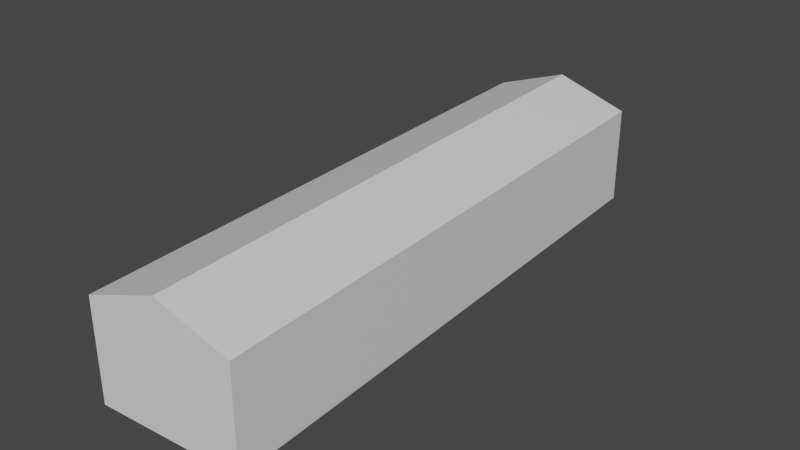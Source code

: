 # Source: 13.blend  (saved by Blender 3.1.7; exported with 4.5.12 LTS)
import bpy
from mathutils import Matrix  # noqa: F401  (used for matrix-valued properties, if any)

bpy.ops.wm.read_factory_settings(use_empty=True)
scene = bpy.context.scene
scene.name = 'Scene'

# ---- collections
col_collection = bpy.data.collections.new('Collection'); scene.collection.children.link(col_collection)

# ---- materials (node trees are filled in below, after node groups)
mat_material = bpy.data.materials.new('Material')
mat_material.alpha_threshold = 0.0
mat_material.use_transparent_shadow = False
mat_material.line_color = (0.0, 0.0, 0.0, 1.0)

# ---- material node trees
mat_material.use_nodes = True; mat_material.node_tree.nodes.clear()
_N = mat_material.node_tree.nodes; _L = mat_material.node_tree.links
n0 = _N.new('ShaderNodeOutputMaterial'); n0.name = 'Material Output'; n0.location = (300, 300)
n1 = _N.new('ShaderNodeBsdfPrincipled'); n1.name = 'Principled BSDF'; n1.location = (10, 300)
n1.distribution = 'GGX'
n1.subsurface_method = 'RANDOM_WALK_SKIN'
n1.inputs[2].default_value = 0.4
n1.inputs[3].default_value = 1.45
n1.inputs[27].default_value = (0.0, 0.0, 0.0, 1.0)
n1.inputs[28].default_value = 1.0
_L.new(n1.outputs[0], n0.inputs[0])
n0.is_active_output = True

# ---- world
world_world = bpy.data.worlds.new('World'); scene.world = world_world
world_world.use_nodes = True; world_world.node_tree.nodes.clear()
_N = world_world.node_tree.nodes; _L = world_world.node_tree.links
n0 = _N.new('ShaderNodeOutputWorld'); n0.name = 'World Output'; n0.location = (300, 300)
n1 = _N.new('ShaderNodeBackground'); n1.name = 'Background'; n1.location = (10, 300)
n1.inputs[0].default_value = (0.05088, 0.05088, 0.05088, 1.0)
_L.new(n1.outputs[0], n0.inputs[0])
n0.is_active_output = True
world_world.color = (0.05088, 0.05088, 0.05088)
world_world.use_sun_shadow = False
world_world.sun_shadow_jitter_overblur = 0.0

# ---- meshes
me_cube_004 = bpy.data.meshes.new('Cube.004')
me_cube_004.from_pydata([(-0.7373, -0.4749, -0.001256), (-0.7421, -0.2957, -0.001271), (-0.7553, -0.1199, -0.001286), (-0.7435, 0.2304, -0.001317), (-0.7389, 0.0543, -0.001301), (-0.7569, 0.5788, -0.001347), (-0.7373, -0.4763, 0.1291), (-0.7488, 0.4048, -0.001332), (-0.7421, -0.2971, 0.1291), (-0.7373, -0.6198, -0.01096), (-0.7553, -0.1213, 0.1291), (-0.7373, -0.4804, 0.2545), (-0.7421, -0.4406, -0.01097), (-0.9555, 0.6209, -1.0), (-0.7421, -0.3012, 0.2545), (-0.7373, -0.4749, -0.01096), (-0.7373, -0.4871, 0.37), (-0.7389, 0.05291, 0.1291), (-0.9555, 0.6209, 0.9998), (-0.7553, -0.2648, -0.01099), (-0.7421, -0.2957, -0.01097), (-0.7373, -0.4961, 0.4713), (-0.7435, 0.229, 0.1291), (-0.7373, -0.5071, 0.5544), (-0.7421, -0.3079, 0.37), (-0.7553, -0.1254, 0.2545), (-0.7389, -0.09059, -0.011), (-0.7373, -0.5196, 0.6162), (-0.7553, -0.1199, -0.01099), (-0.7373, -0.5332, 0.6542), (-0.7421, -0.3169, 0.4713), (-0.7389, 0.04879, 0.2544), (-0.7373, -0.5474, 0.667), (-0.7421, -0.3279, 0.5544), (-0.7553, -0.1321, 0.37), (-0.7373, -0.5615, 0.6542), (-0.7488, 0.4034, 0.129), (-0.7373, -0.5751, 0.6162), (-0.7421, -0.3404, 0.6162), (-0.7435, 0.08552, -0.01102), (-0.7373, -0.5876, 0.5544), (-0.7421, -0.354, 0.6542), (-0.7373, -0.5986, 0.4713), (-0.7553, -0.1411, 0.4713), (-0.7389, 0.0543, -0.011), (-0.7373, -0.6076, 0.37), (-0.7435, 0.2249, 0.2544), (-0.7421, -0.3681, 0.667), (-0.7553, -0.1521, 0.5544), (-0.7373, -0.6143, 0.2545), (-0.7421, -0.3823, 0.6542), (-0.7389, 0.04209, 0.37), (-0.7373, -0.6184, 0.1291), (-0.7569, 0.5774, 0.129), (-0.7373, -0.6198, -0.001256), (-0.7553, -0.1646, 0.6161), (-0.7421, -0.3958, 0.6162), (-0.7373, -0.6184, -0.1316), (1.044, 0.6209, -1.0), (-0.7421, -0.4084, 0.5544), (-0.7488, 0.2599, -0.01103), (-0.7373, -0.6143, -0.257), (-0.7553, -0.1782, 0.6542), (-0.7373, -0.6076, -0.3725), (-0.7421, -0.4193, 0.4713), (-0.7389, 0.03308, 0.4713), (-0.7435, 0.2304, -0.01102), (-0.7373, -0.5986, -0.4738), (-0.7421, -0.4284, 0.37), (-0.7373, -0.5876, -0.5569), (-0.7553, -0.1923, 0.667), (1.044, 0.6209, 0.9998), (-0.7373, -0.5751, -0.6187), (-0.7435, 0.2182, 0.37), (-0.7421, -0.435, 0.2545), (-0.7373, -0.5615, -0.6567), (-0.7553, -0.2065, 0.6542), (-0.7421, -0.4392, 0.1291), (-0.7373, -0.5474, -0.6696), (-0.7389, 0.02211, 0.5544), (-0.7488, 0.3993, 0.2544), (-0.7373, -0.5332, -0.6567), (-0.7421, -0.4406, -0.001271), (-0.7553, -0.2201, 0.6161), (-0.7373, -0.5196, -0.6187), (-0.7421, -0.4392, -0.1317), (-0.7389, 0.00958, 0.6161), (-0.7569, 0.4339, -0.01105), (-0.7373, -0.5071, -0.5569), (-0.7553, -0.2326, 0.5544), (-0.7421, -0.435, -0.257), (-0.7373, -0.4961, -0.4738), (-0.7389, -0.00401, 0.6542), (-0.7373, -0.4871, -0.3725), (-0.7435, 0.2092, 0.4712), (-0.7421, -0.4284, -0.3726), (-0.7373, -0.4804, -0.257), (-0.7553, -0.2436, 0.4713), (-0.7421, -0.4193, -0.4738), (-0.7488, 0.4048, -0.01103), (-0.7373, -0.4763, -0.1316), (-0.7553, -0.2526, 0.37), (-0.7389, -0.01814, 0.667), (-0.7421, -0.4084, -0.5569), (-0.9555, -0.3791, 0.9998), (-0.7553, -0.2593, 0.2545), (-0.7421, -0.3958, -0.6187), (-0.7373, -0.6184, -0.01096), (-0.7435, 0.1982, 0.5544), (-0.7373, -0.6154, -0.01096), (-0.7373, -0.6197, -0.01096), (-0.7421, -0.3823, -0.6567), (-0.7373, -0.475, -0.01096), (-0.7389, -0.03228, 0.6542), (-0.7373, -0.6197, -0.01179), (-0.7569, 0.5733, 0.2544), (-0.7421, -0.3681, -0.6696), (-0.7373, -0.5326, -0.6548), (-0.7553, -0.2634, 0.1291), (-0.7488, 0.3926, 0.37), (-0.7421, -0.354, -0.6567), (-0.7373, -0.6146, -0.04968), (-0.7373, -0.595, -0.1939), (-0.7389, -0.04587, 0.6161), (-0.7553, -0.2648, -0.001286), (-0.7373, -0.5456, -0.5587), (-0.7435, 0.1857, 0.6161), (-0.7373, -0.6184, -0.02123), (-0.7373, -0.5326, -0.6544), (-0.7421, -0.3404, -0.6187), (1.044, -0.3791, -1.0), (-0.7373, -0.5381, -0.6138), (-0.7421, -0.3279, -0.5569), (-0.7553, -0.2634, -0.1317), (1.044, -0.3791, 0.9998), (-0.7421, -0.3169, -0.4738), (-0.7389, -0.05839, 0.5544), (-0.7553, -0.2593, -0.257), (-0.7421, -0.3079, -0.3726), (-0.7435, 0.1721, 0.6541), (-0.7389, -0.06937, 0.4713), (-0.7421, -0.3012, -0.257), (-0.7553, -0.2526, -0.3726), (-0.7421, -0.2971, -0.1317), (-0.7488, 0.3835, 0.4712), (-0.7553, -0.2436, -0.4738), (-0.7389, -0.07838, 0.37), (-0.7569, 0.5788, -0.01105), (-0.7553, -0.2326, -0.557), (-0.7435, 0.158, 0.667), (-0.7553, -0.2201, -0.6187), (-0.7421, -0.4392, -0.01097), (-0.7389, -0.08507, 0.2544), (-0.7421, -0.4362, -0.01097), (-0.7488, 0.3726, 0.5543), (-0.7421, -0.4405, -0.01097), (-0.7421, -0.2958, -0.01097), (-0.7553, -0.2065, -0.6567), (-0.7421, -0.4405, -0.0118), (-0.7435, 0.1438, 0.6541), (-0.7421, -0.3533, -0.6549), (-0.7553, -0.1923, -0.6696), (-0.7389, -0.0892, 0.1291), (-0.7569, 0.5666, 0.3699), (-0.7421, -0.4353, -0.0497), (-0.7389, -0.09059, -0.001302), (-0.7421, -0.4158, -0.1939), (-0.7553, -0.1782, -0.6567), (-0.7421, -0.3663, -0.5587), (-0.7488, 0.36, 0.6161), (-0.7421, -0.4392, -0.02124), (-0.7553, -0.1646, -0.6187), (-0.7421, -0.3534, -0.6544), (-0.7435, 0.1302, 0.6161), (-0.7421, -0.3589, -0.6138), (-0.7389, -0.0892, -0.1317), (-0.7553, -0.1521, -0.557), (-0.7435, 0.1177, 0.5544), (-0.7389, -0.08507, -0.257), (-0.7553, -0.1411, -0.4738), (-0.7553, -0.1321, -0.3726), (-0.7488, 0.3465, 0.6541), (-0.7389, -0.07838, -0.3726), (-0.7553, -0.1254, -0.257), (-0.7435, 0.1067, 0.4712), (-0.9555, -0.6291, 0.9998), (-0.7553, -0.1213, -0.1317), (-0.7569, 0.5576, 0.4712), (-0.7389, -0.06937, -0.4739), (-0.7488, 0.3323, 0.667), (-0.7389, -0.05839, -0.557), (-0.7435, 0.09773, 0.37), (1.044, -0.6291, -1.0), (-0.7553, -0.2634, -0.01099), (-0.9555, -0.6291, -1.0), (-0.7553, -0.2604, -0.01099), (-0.7389, -0.04587, -0.6187), (-0.7435, 0.09103, 0.2544), (-0.7553, -0.2647, -0.01099), (-0.7553, -0.12, -0.01099), (-0.7389, -0.03228, -0.6568), (-0.7553, -0.2647, -0.01182), (-0.7488, 0.3182, 0.6541), (-0.7569, 0.5466, 0.5543), (-0.7553, -0.1775, -0.6549), (-0.7389, -0.01814, -0.6696), (-0.7435, 0.08691, 0.1291), (1.044, -0.6291, 0.9998), (-0.7553, -0.2595, -0.04971), (-0.7553, -0.24, -0.1939), (-0.7389, -0.00401, -0.6568), (-0.7553, -0.1906, -0.5587), (-0.7435, 0.08552, -0.001317), (-0.7553, -0.2634, -0.02126), (-0.7488, 0.3046, 0.6161), (-0.7553, -0.1776, -0.6544), (-0.7389, 0.00958, -0.6187), (-0.7553, -0.1831, -0.6139), (-0.7569, 0.5341, 0.6161), (-0.7389, 0.02211, -0.557), (-0.7435, 0.08691, -0.1317), (-0.7488, 0.2921, 0.5543), (-0.7389, 0.03308, -0.4739), (-0.7435, 0.09103, -0.2571), (-0.7389, 0.04209, -0.3726), (-0.7569, 0.5205, 0.6541), (-0.7389, 0.04879, -0.257), (-0.7435, 0.09773, -0.3726), (-0.7488, 0.2811, 0.4712), (-0.7389, 0.05291, -0.1317), (-0.7435, 0.1067, -0.4739), (-0.7488, 0.2721, 0.37), (-0.7435, 0.1177, -0.557), (-0.7569, 0.5064, 0.667), (-0.7389, -0.0892, -0.011), (-0.7435, 0.1302, -0.6187), (-0.7389, -0.08618, -0.011), (-0.7488, 0.2654, 0.2544), (-0.7389, -0.09049, -0.011), (-0.7389, 0.0542, -0.011), (-0.7389, -0.09048, -0.01183), (-0.7435, 0.1438, -0.6568), (-0.7569, 0.4923, 0.6541), (-0.7389, -0.00334, -0.6549), (-0.7488, 0.2613, 0.129), (-0.7435, 0.158, -0.6696), (-0.7389, -0.08534, -0.04973), (-0.7389, -0.0658, -0.1939), (-0.7488, 0.2599, -0.001332), (-0.7389, -0.01637, -0.5587), (-0.7435, 0.1721, -0.6568), (-0.7569, 0.4787, 0.6161), (-0.7389, -0.0892, -0.02127), (-0.7389, -0.003402, -0.6544), (-0.7435, 0.1857, -0.6187), (-0.7389, -0.008899, -0.6139), (-0.7488, 0.2613, -0.1317), (-0.7435, 0.1982, -0.557), (-0.7488, 0.2654, -0.2571), (-0.7435, 0.2092, -0.4739), (-0.7569, 0.4661, 0.5543), (-0.7435, 0.2182, -0.3726), (-0.7488, 0.2721, -0.3726), (-0.7435, 0.2249, -0.2571), (0.04447, 0.6209, -1.0), (-0.7569, 0.4552, 0.4712), (-0.7435, 0.229, -0.1317), (-0.7488, 0.2811, -0.4739), (0.04447, 0.6209, 1.5), (-0.7569, 0.4461, 0.3699), (-0.7488, 0.2921, -0.557), (-0.7435, 0.08691, -0.01102), (-0.7488, 0.3046, -0.6188), (-0.7435, 0.08993, -0.01102), (0.04447, -0.3791, 1.5), (-0.7569, 0.4395, 0.2544), (-0.7435, 0.08562, -0.01102), (-0.7435, 0.2303, -0.01102), (-0.7488, 0.3182, -0.6568), (-0.7435, 0.08563, -0.01185), (0.04447, -0.3791, -1.0), (-0.7488, 0.3323, -0.6696), (-0.7435, 0.1728, -0.6549), (-0.7569, 0.4353, 0.129), (-0.7435, 0.09077, -0.04974), (-0.7488, 0.3465, -0.6568), (-0.7435, 0.1103, -0.194), (-0.7435, 0.1597, -0.5587), (-0.7569, 0.4339, -0.001347), (-0.7435, 0.08691, -0.02129), (0.04447, -0.6291, -1.0), (0.04447, -0.6291, 1.5), (-0.7435, 0.1727, -0.6545), (-0.7488, 0.36, -0.6188), (-0.7435, 0.1672, -0.6139), (-0.7488, 0.3726, -0.557), (-0.7569, 0.4353, -0.1317), (-0.7488, 0.3835, -0.4739), (-0.7569, 0.4395, -0.2571), (-0.7488, 0.3926, -0.3726), (-0.7488, 0.3993, -0.2571), (-0.7569, 0.4461, -0.3726), (-0.7488, 0.4034, -0.1317), (-0.7569, 0.4552, -0.4739), (-0.7569, 0.4661, -0.557), (-0.7488, 0.2613, -0.01103), (-0.7569, 0.4787, -0.6188), (-0.7488, 0.2643, -0.01103), (-0.7488, 0.26, -0.01103), (-0.7569, 0.4923, -0.6568), (-0.7488, 0.4047, -0.01103), (-0.7488, 0.26, -0.01186), (-0.7569, 0.5064, -0.6696), (-0.7569, 0.5205, -0.6568), (-0.7488, 0.3471, -0.6549), (-0.7569, 0.5341, -0.6188), (-0.7569, 0.5466, -0.557), (-0.7488, 0.2651, -0.04976), (-0.7569, 0.5576, -0.4739), (-0.7488, 0.2847, -0.194), (-0.7569, 0.5666, -0.3726), (-0.7569, 0.5733, -0.2571), (-0.7488, 0.3341, -0.5588), (-0.7569, 0.5774, -0.1317), (-0.7488, 0.2613, -0.0213), (-0.7488, 0.3471, -0.6545), (-0.7569, 0.4353, -0.01105), (-0.7569, 0.4384, -0.01105), (-0.7488, 0.3416, -0.6139), (-0.7569, 0.434, -0.01105), (-0.7569, 0.5787, -0.01105), (-0.7569, 0.4341, -0.01188), (-0.7569, 0.5212, -0.6549), (-0.7569, 0.4392, -0.04977), (-0.7569, 0.4587, -0.194), (-0.7569, 0.5082, -0.5588), (-0.7569, 0.4353, -0.02132), (-0.7569, 0.5211, -0.6545), (-0.7569, 0.5156, -0.6139), (-0.9555, 0.4339, -1.0), (-0.9555, 0.4339, -0.01105), (-0.9555, 0.4339, -0.001347), (-0.9555, 0.434, -0.01105), (-0.9555, 0.4353, 0.129), (-0.9555, 0.4395, 0.2544), (-0.9555, 0.4461, 0.3699), (-0.9555, 0.4552, 0.4712), (-0.9555, 0.4661, 0.5543), (-0.9555, 0.4787, 0.6161), (-0.9555, 0.4923, 0.6541), (-0.9555, 0.5787, -0.01105), (-0.9555, 0.5788, -0.001347), (-0.9555, 0.5788, -1.0), (-0.9555, 0.5788, -0.01105), (-0.9555, 0.5774, 0.129), (-0.9555, 0.5733, 0.2544), (-0.9555, 0.5666, 0.3699), (-0.9555, 0.5576, 0.4712), (-0.9555, 0.5466, 0.5543), (-0.9555, 0.5341, 0.6161), (-0.9555, 0.5205, 0.6541), (-0.9555, 0.5064, 0.667), (-0.7569, 0.4339, -1.0), (-0.7569, 0.5788, -1.0), (-0.9555, 0.2599, -1.0), (-0.9555, 0.4048, -1.0), (-0.9555, 0.2721, 0.37), (-0.9555, 0.2811, 0.4712), (-0.9555, 0.2921, 0.5543), (-0.9555, 0.3046, 0.6161), (-0.9555, 0.3465, 0.6541), (-0.9555, 0.3323, 0.667), (-0.9555, 0.3726, 0.5543), (-0.9555, 0.36, 0.6161), (-0.9555, 0.3182, 0.6541), (-0.9555, 0.4048, -0.01103), (-0.9555, 0.4048, -0.001332), (-0.9555, 0.4047, -0.01103), (-0.9555, 0.4034, 0.129), (-0.9555, 0.2599, -0.01103), (-0.9555, 0.26, -0.01103), (-0.9555, 0.2599, -0.001332), (-0.9555, 0.3993, 0.2544), (-0.9555, 0.2613, 0.129), (-0.9555, 0.3926, 0.37), (-0.9555, 0.2654, 0.2544), (-0.9555, 0.3835, 0.4712), (-0.7488, 0.2599, -1.0), (-0.7488, 0.4048, -1.0), (-0.9555, 0.08552, -1.0), (-0.9555, 0.2304, -1.0), (-0.9555, 0.08552, -0.01102), (-0.9555, 0.08552, -0.001317), (-0.9555, 0.08562, -0.01102), (-0.9555, 0.08691, 0.1291), (-0.9555, 0.09103, 0.2544), (-0.9555, 0.2304, -0.01102), (-0.9555, 0.2304, -0.001317), (-0.9555, 0.2303, -0.01102), (-0.9555, 0.229, 0.1291), (-0.9555, 0.09773, 0.37), (-0.9555, 0.2249, 0.2544), (-0.9555, 0.1067, 0.4712), (-0.9555, 0.2182, 0.37), (-0.9555, 0.1177, 0.5544), (-0.9555, 0.2092, 0.4712), (-0.9555, 0.1302, 0.6161), (-0.9555, 0.1982, 0.5544), (-0.9555, 0.1857, 0.6161), (-0.9555, 0.1438, 0.6541), (-0.9555, 0.158, 0.667), (-0.9555, 0.1721, 0.6541), (-0.7435, 0.08552, -1.0), (-0.7435, 0.2304, -1.0), (-0.9555, -0.09059, -1.0), (-0.9555, 0.0543, -1.0), (-0.9555, -0.09059, -0.011), (-0.9555, -0.09059, -0.001302), (-0.9555, -0.09049, -0.011), (-0.9555, -0.0892, 0.1291), (-0.9555, -0.08507, 0.2544), (-0.9555, 0.0543, -0.011), (-0.9555, 0.0543, -0.001301), (-0.9555, 0.0542, -0.011), (-0.9555, -0.07838, 0.37), (-0.9555, 0.05291, 0.1291), (-0.9555, -0.06937, 0.4713), (-0.9555, 0.04879, 0.2544), (-0.9555, -0.05839, 0.5544), (-0.9555, 0.04209, 0.37), (-0.9555, -0.04587, 0.6161), (-0.9555, 0.03308, 0.4713), (-0.9555, 0.02211, 0.5544), (-0.9555, -0.03228, 0.6542), (-0.9555, -0.01814, 0.667), (-0.9555, 0.00958, 0.6161), (-0.9555, -0.00401, 0.6542), (-0.7389, -0.09059, -1.0), (-0.7389, 0.0543, -1.0), (-0.9555, -0.2648, -1.0), (-0.9555, -0.1199, -1.0), (-0.9555, -0.2648, -0.01099), (-0.9555, -0.2648, -0.001286), (-0.9555, -0.2647, -0.01099), (-0.9555, -0.2634, 0.1291), (-0.9555, -0.2593, 0.2545), (-0.9555, -0.2526, 0.37), (-0.9555, -0.2436, 0.4713), (-0.9555, -0.12, -0.01099), (-0.9555, -0.1199, -0.01099), (-0.9555, -0.1199, -0.001286), (-0.9555, -0.2326, 0.5544), (-0.9555, -0.1213, 0.1291), (-0.9555, -0.1254, 0.2545), (-0.9555, -0.1321, 0.37), (-0.9555, -0.2201, 0.6161), (-0.9555, -0.1411, 0.4713), (-0.9555, -0.2065, 0.6542), (-0.9555, -0.1782, 0.6542), (-0.9555, -0.1923, 0.667), (-0.9555, -0.1521, 0.5544), (-0.9555, -0.1646, 0.6161), (-0.7553, -0.2648, -1.0), (-0.7553, -0.1199, -1.0), (-0.9555, -0.2957, -1.0), (-0.9555, -0.354, 0.6542), (-0.9555, -0.3791, 0.6571), (-0.9555, -0.3681, 0.667), (-0.9555, -0.3079, 0.37), (-0.9555, -0.3404, 0.6162), (-0.9555, -0.2957, -0.01097), (-0.9555, -0.2957, -0.001271), (-0.9555, -0.2958, -0.01097), (-0.9555, -0.2971, 0.1291), (-0.9555, -0.3012, 0.2545), (-0.9555, -0.3279, 0.5544), (-0.9555, -0.3169, 0.4713), (-0.9555, -0.4406, -1.0), (-0.9555, -0.4406, -0.01097), (-0.9555, -0.4406, -0.001271), (-0.9555, -0.4405, -0.01097), (-0.9555, -0.4392, 0.1291), (-0.9555, -0.435, 0.2545), (-0.9555, -0.4084, 0.5544), (-0.9555, -0.3823, 0.6542), (-0.9555, -0.3958, 0.6162), (-0.9555, -0.4284, 0.37), (-0.9555, -0.4193, 0.4713), (-0.7421, -0.3791, -1.0), (-0.7421, -0.4406, -1.0), (-0.7421, -0.2957, -1.0), (-0.9555, -0.6198, -1.0), (-0.9555, -0.4749, -1.0), (-0.9555, -0.6198, -0.01096), (-0.9555, -0.6197, -0.01096), (-0.9555, -0.6198, -0.001256), (-0.9555, -0.6184, 0.1291), (-0.9555, -0.6143, 0.2545), (-0.9555, -0.6076, 0.37), (-0.9555, -0.5986, 0.4713), (-0.9555, -0.5876, 0.5544), (-0.9555, -0.5751, 0.6162), (-0.9555, -0.5196, 0.6162), (-0.9555, -0.5615, 0.6542), (-0.9555, -0.5332, 0.6542), (-0.9555, -0.5474, 0.667), (-0.9555, -0.4804, 0.2545), (-0.9555, -0.4871, 0.37), (-0.9555, -0.4961, 0.4713), (-0.9555, -0.5071, 0.5544), (-0.9555, -0.4749, -0.01096), (-0.9555, -0.475, -0.01096), (-0.9555, -0.4749, -0.001256), (-0.9555, -0.4763, 0.1291), (-0.7373, -0.6198, -1.0), (-0.7373, -0.4749, -1.0)], [], [(380, 379, 364, 390, 396, 398, 397, 399, 401, 403, 405, 407, 408, 411, 410, 409, 406, 404, 402, 400, 395, 394, 392, 393, 391, 389, 415, 421, 423, 422, 425, 427, 429, 431, 432, 435, 436, 434, 433, 430, 428, 426, 424, 420, 419, 417, 418, 416, 414, 440, 449, 448, 450, 452, 453, 454, 456, 460, 461, 458, 459, 457, 455, 451, 447, 446, 445, 444, 442, 443, 441, 439, 464, 470, 472, 471, 473, 474, 468, 476, 475, 469, 465, 467, 466, 104, 18, 13, 352, 353, 350, 351, 354, 355, 356, 357, 358, 359, 360, 361, 349, 348, 347, 346, 345, 344, 343, 341, 342, 340, 339, 365, 375, 377, 376, 378, 382, 384, 386, 372, 373, 370, 371, 374, 369, 368, 367, 366, 385, 383, 381), (264, 268, 71, 58), (268, 18, 104, 274), (264, 58, 130, 280), (58, 71, 134, 130), (479, 480, 478, 477, 492, 510, 511, 512, 513, 506, 507, 508, 509, 502, 504, 505, 503, 501, 500, 499, 498, 497, 496, 495, 494, 493, 491, 194, 185, 104, 466, 484, 485, 483, 487, 486, 482, 481), (130, 134, 207, 192), (280, 130, 192, 290), (274, 104, 185, 291), (134, 274, 291, 207), (515, 492, 477, 489, 488, 280, 290, 194, 491, 514), (413, 390, 364, 387, 388, 365, 339, 362, 363, 352, 13, 264, 280, 488, 490, 464, 439, 462, 463, 440, 414, 437, 438, 415, 389, 412), (71, 268, 274, 134), (13, 18, 268, 264), (363, 147, 353, 352), (342, 329, 87, 340), (353, 147, 330, 350), (340, 87, 362, 339), (147, 363, 362, 87, 329, 331, 296, 298, 301, 303, 304, 306, 309, 312, 313, 332, 315, 316, 318, 320, 321, 323, 330), (331, 329, 326, 336), (336, 326, 327, 333, 334, 301, 298, 296, 331), (332, 313, 337), (306, 304, 303, 301, 334, 333, 327, 330, 323, 321, 320, 318, 316, 315, 332, 337, 313, 338, 335, 309), (313, 312, 309, 335, 338), (5, 53, 354, 351), (53, 115, 355, 354), (115, 163, 356, 355), (163, 187, 357, 356), (187, 203, 358, 357), (358, 203, 218, 359), (359, 218, 225, 360), (360, 225, 233, 361), (361, 233, 242, 349), (349, 242, 251, 348), (348, 251, 260, 347), (347, 260, 265, 346), (346, 265, 269, 345), (345, 269, 275, 344), (344, 275, 283, 343), (343, 283, 288, 341), (341, 288, 329, 342), (330, 5, 351, 350), (288, 283, 275, 269, 265, 260, 251, 242, 233, 225, 218, 203, 187, 163, 115, 53, 5, 330, 327, 326, 329), (388, 99, 375, 365), (380, 308, 60, 379), (375, 99, 310, 377), (379, 60, 387, 364), (99, 388, 387, 60, 308, 311, 256, 258, 262, 267, 270, 272, 278, 281, 285, 314, 293, 295, 297, 299, 300, 302, 310), (311, 308, 305, 324), (324, 305, 307, 317, 319, 262, 258, 256, 311), (314, 285, 325), (272, 270, 267, 262, 319, 317, 307, 310, 302, 300, 299, 297, 295, 293, 314, 325, 285, 328, 322, 278), (328, 285, 281, 278, 322), (7, 36, 378, 376), (36, 80, 382, 378), (80, 119, 384, 382), (119, 144, 386, 384), (144, 154, 372, 386), (372, 154, 169, 373), (373, 169, 181, 370), (370, 181, 189, 371), (371, 189, 202, 374), (374, 202, 214, 369), (369, 214, 221, 368), (368, 221, 228, 367), (367, 228, 231, 366), (366, 231, 237, 385), (237, 244, 383, 385), (383, 244, 248, 381), (381, 248, 308, 380), (310, 7, 376, 377), (248, 244, 237, 231, 228, 221, 214, 202, 189, 181, 169, 154, 144, 119, 80, 36, 7, 310, 307, 305, 308), (413, 66, 396, 390), (393, 276, 39, 391), (396, 66, 277, 398), (391, 39, 412, 389), (66, 413, 412, 39, 276, 279, 220, 223, 227, 230, 232, 235, 241, 245, 250, 282, 254, 257, 259, 261, 263, 266, 277), (279, 276, 271, 289), (289, 271, 273, 284, 286, 227, 223, 220, 279), (282, 250, 292), (235, 232, 230, 227, 286, 284, 273, 277, 266, 263, 261, 259, 257, 254, 282, 292, 250, 294, 287, 241), (250, 245, 241, 287, 294), (3, 22, 399, 397), (22, 46, 401, 399), (46, 73, 403, 401), (73, 94, 405, 403), (94, 108, 407, 405), (407, 108, 126, 408), (126, 139, 411, 408), (411, 139, 149, 410), (410, 149, 159, 409), (409, 159, 173, 406), (406, 173, 177, 404), (404, 177, 184, 402), (402, 184, 191, 400), (400, 191, 197, 395), (395, 197, 206, 394), (394, 206, 212, 392), (392, 212, 276, 393), (277, 3, 397, 398), (212, 206, 197, 191, 184, 177, 173, 159, 149, 139, 126, 108, 94, 73, 46, 22, 3, 277, 273, 271, 276), (438, 44, 421, 415), (418, 238, 26, 416), (421, 44, 239, 423), (416, 26, 437, 414), (44, 438, 437, 26, 238, 240, 175, 178, 182, 188, 190, 196, 200, 205, 210, 243, 216, 219, 222, 224, 226, 229, 239), (240, 238, 234, 252), (252, 234, 236, 246, 247, 182, 178, 175, 240), (243, 210, 253), (196, 190, 188, 182, 247, 246, 236, 239, 229, 226, 224, 222, 219, 216, 243, 253, 210, 255, 249, 200), (255, 210, 205, 200, 249), (4, 17, 425, 422), (17, 31, 427, 425), (31, 51, 429, 427), (51, 65, 431, 429), (65, 79, 432, 431), (79, 86, 435, 432), (435, 86, 92, 436), (436, 92, 102, 434), (434, 102, 113, 433), (433, 113, 123, 430), (430, 123, 136, 428), (428, 136, 140, 426), (426, 140, 146, 424), (146, 152, 420, 424), (420, 152, 162, 419), (419, 162, 165, 417), (417, 165, 238, 418), (239, 4, 422, 423), (165, 162, 152, 146, 140, 136, 123, 113, 102, 92, 86, 79, 65, 51, 31, 17, 4, 239, 236, 234, 238), (463, 28, 449, 440), (443, 198, 19, 441), (449, 28, 199, 448), (441, 19, 462, 439), (28, 463, 462, 19, 198, 201, 133, 137, 142, 145, 148, 150, 157, 161, 167, 204, 171, 176, 179, 180, 183, 186, 199), (201, 198, 193, 213), (213, 193, 195, 208, 209, 142, 137, 133, 201), (204, 167, 215), (150, 148, 145, 142, 209, 208, 195, 199, 186, 183, 180, 179, 176, 171, 204, 215, 167, 217, 211, 157), (167, 161, 157, 211, 217), (2, 10, 452, 450), (10, 25, 453, 452), (25, 34, 454, 453), (454, 34, 43, 456), (43, 48, 460, 456), (460, 48, 55, 461), (461, 55, 62, 458), (458, 62, 70, 459), (459, 70, 76, 457), (457, 76, 83, 455), (455, 83, 89, 451), (89, 97, 447, 451), (447, 97, 101, 446), (446, 101, 105, 445), (445, 105, 118, 444), (444, 118, 124, 442), (442, 124, 198, 443), (199, 2, 450, 448), (124, 118, 105, 101, 97, 89, 83, 76, 70, 62, 55, 48, 43, 34, 25, 10, 2, 199, 195, 193, 198), (490, 20, 470, 464), (480, 155, 12, 478), (470, 20, 156, 472), (478, 12, 489, 477), (20, 490, 488, 489, 12, 155, 158, 85, 90, 95, 98, 103, 106, 111, 116, 120, 160, 129, 132, 135, 138, 141, 143, 156), (158, 155, 151, 170), (170, 151, 153, 164, 166, 95, 90, 85, 158), (160, 120, 172), (106, 103, 98, 95, 166, 164, 153, 156, 143, 141, 138, 135, 132, 129, 160, 172, 120, 174, 168, 111), (174, 120, 116, 111, 168), (1, 8, 473, 471), (8, 14, 474, 473), (14, 24, 468, 474), (468, 24, 30, 476), (30, 33, 475, 476), (33, 38, 469, 475), (469, 38, 41, 465), (465, 41, 47, 467), (47, 50, 484, 466, 467), (484, 50, 56, 485), (485, 56, 59, 483), (483, 59, 64, 487), (487, 64, 68, 486), (486, 68, 74, 482), (482, 74, 77, 481), (481, 77, 82, 479), (479, 82, 155, 480), (156, 1, 471, 472), (82, 77, 74, 68, 64, 59, 56, 50, 47, 41, 38, 33, 30, 24, 14, 8, 1, 156, 153, 151, 155), (515, 15, 510, 492), (494, 110, 9, 493), (510, 15, 112, 511), (491, 493, 9, 514), (15, 515, 514, 9, 110, 114, 57, 61, 63, 67, 69, 72, 75, 78, 81, 117, 84, 88, 91, 93, 96, 100, 112), (114, 110, 107, 127), (127, 107, 109, 121, 122, 63, 61, 57, 114), (117, 81, 128), (72, 69, 67, 63, 122, 121, 109, 112, 100, 96, 93, 91, 88, 84, 117, 128, 81, 131, 125, 75), (81, 78, 75, 125, 131), (0, 6, 513, 512), (6, 11, 506, 513), (11, 16, 507, 506), (16, 21, 508, 507), (21, 23, 509, 508), (509, 23, 27, 502), (502, 27, 29, 504), (504, 29, 32, 505), (505, 32, 35, 503), (503, 35, 37, 501), (501, 37, 40, 500), (500, 40, 42, 499), (499, 42, 45, 498), (498, 45, 49, 497), (497, 49, 52, 496), (496, 52, 54, 495), (495, 54, 110, 494), (112, 0, 512, 511), (54, 52, 49, 45, 42, 40, 37, 35, 32, 29, 27, 23, 21, 16, 11, 6, 0, 112, 109, 107, 110), (194, 290, 192, 207, 291, 185)])
_uv = me_cube_004.uv_layers.new(name='UVMap')
_uv.uv.foreach_set('vector', [0.4986, 0.2049, 0.4986, 0.2049, 0.375, 0.2049, 0.375, 0.2012, 0.4986, 0.2012, 0.4986, 0.2012, 0.4999, 0.2012, 0.5162, 0.201, 0.5318, 0.2005, 0.5463, 0.1997, 0.5589, 0.1985, 0.5693, 0.1972, 0.577, 0.1956, 0.5818, 0.1939, 0.5834, 0.1921, 0.5818, 0.1904, 0.577, 0.1887, 0.5693, 0.1871, 0.5589, 0.1857, 0.5463, 0.1846, 0.5318, 0.1838, 0.5162, 0.1832, 0.4999, 0.1831, 0.4986, 0.1831, 0.4986, 0.1831, 0.375, 0.1831, 0.375, 0.1792, 0.4986, 0.1792, 0.4986, 0.1792, 0.4999, 0.1792, 0.5162, 0.179, 0.5318, 0.1785, 0.5463, 0.1776, 0.5589, 0.1765, 0.5693, 0.1751, 0.577, 0.1736, 0.5818, 0.1719, 0.5834, 0.1701, 0.5818, 0.1683, 0.577, 0.1667, 0.5693, 0.1651, 0.5589, 0.1637, 0.5463, 0.1626, 0.5318, 0.1617, 0.5162, 0.1612, 0.4999, 0.1611, 0.4986, 0.1611, 0.4986, 0.1611, 0.375, 0.1611, 0.375, 0.1574, 0.4986, 0.1574, 0.4986, 0.1574, 0.4999, 0.1574, 0.5162, 0.1572, 0.5318, 0.1567, 0.5463, 0.1559, 0.5589, 0.1547, 0.5693, 0.1534, 0.577, 0.1518, 0.5818, 0.1501, 0.5834, 0.1483, 0.5818, 0.1466, 0.577, 0.1449, 0.5693, 0.1433, 0.5589, 0.1419, 0.5463, 0.1408, 0.5318, 0.14, 0.5162, 0.1395, 0.4999, 0.1393, 0.4986, 0.1393, 0.4986, 0.1393, 0.375, 0.1393, 0.375, 0.1354, 0.4986, 0.1354, 0.4986, 0.1354, 0.4999, 0.1354, 0.5162, 0.1353, 0.5318, 0.1347, 0.5463, 0.1339, 0.5589, 0.1328, 0.5693, 0.1314, 0.577, 0.1298, 0.5818, 0.1281, 0.5834, 0.1264, 0.5822, 0.125, 0.625, 0.125, 0.625, 0.25, 0.375, 0.25, 0.375, 0.2447, 0.4986, 0.2447, 0.4986, 0.2447, 0.4999, 0.2447, 0.5161, 0.2446, 0.5318, 0.244, 0.5463, 0.2432, 0.5589, 0.2421, 0.5693, 0.2407, 0.577, 0.2391, 0.5818, 0.2374, 0.5834, 0.2357, 0.5818, 0.2339, 0.577, 0.2322, 0.5693, 0.2307, 0.5589, 0.2293, 0.5463, 0.2282, 0.5318, 0.2273, 0.5162, 0.2268, 0.4999, 0.2266, 0.4986, 0.2266, 0.4986, 0.2266, 0.375, 0.2266, 0.375, 0.223, 0.4986, 0.223, 0.4986, 0.223, 0.4999, 0.223, 0.5162, 0.2228, 0.5318, 0.2223, 0.5463, 0.2215, 0.5589, 0.2203, 0.5693, 0.219, 0.577, 0.2174, 0.5818, 0.2157, 0.5834, 0.2139, 0.5818, 0.2122, 0.577, 0.2105, 0.5693, 0.2089, 0.5589, 0.2075, 0.5463, 0.2064, 0.5318, 0.2056, 0.5162, 0.205, 0.4999, 0.2049, 0.375, 0.375, 0.625, 0.375, 0.625, 0.5, 0.375, 0.5, 0.75, 0.5, 0.875, 0.5, 0.875, 0.625, 0.75, 0.625, 0.25, 0.5, 0.375, 0.5, 0.375, 0.625, 0.25, 0.625, 0.375, 0.5, 0.625, 0.5, 0.625, 0.625, 0.375, 0.625, 0.4999, 0.1173, 0.4986, 0.1173, 0.4986, 0.1173, 0.375, 0.1173, 0.375, 0.113, 0.4987, 0.113, 0.4987, 0.113, 0.4999, 0.113, 0.5162, 0.1128, 0.5318, 0.1123, 0.5463, 0.1115, 0.5589, 0.1104, 0.5693, 0.109, 0.577, 0.1074, 0.5818, 0.1057, 0.5834, 0.104, 0.5818, 0.1022, 0.577, 0.1005, 0.5693, 0.09893, 0.5589, 0.09756, 0.5463, 0.09643, 0.5318, 0.0956, 0.5162, 0.09508, 0.4999, 0.09491, 0.4987, 0.09492, 0.4987, 0.09491, 0.375, 0.09491, 0.375, 0.09375, 0.625, 0.09375, 0.625, 0.125, 0.5822, 0.125, 0.5818, 0.1246, 0.577, 0.1229, 0.5693, 0.1213, 0.5589, 0.12, 0.5463, 0.1188, 0.5318, 0.118, 0.5162, 0.1175, 0.375, 0.625, 0.625, 0.625, 0.625, 0.6562, 0.375, 0.6562, 0.25, 0.625, 0.375, 0.625, 0.375, 0.6562, 0.25, 0.6562, 0.75, 0.625, 0.875, 0.625, 0.875, 0.6562, 0.75, 0.6562, 0.625, 0.625, 0.75, 0.625, 0.75, 0.6562, 0.625, 0.6562, 0.1523, 0.637, 0.125, 0.637, 0.125, 0.6327, 0.1517, 0.6327, 0.1517, 0.625, 0.25, 0.625, 0.25, 0.6562, 0.125, 0.6562, 0.125, 0.6551, 0.1523, 0.6551, 0.1515, 0.5488, 0.125, 0.5488, 0.125, 0.5451, 0.1508, 0.5451, 0.1508, 0.527, 0.125, 0.527, 0.125, 0.5234, 0.1498, 0.5234, 0.1498, 0.5053, 0.125, 0.5053, 0.125, 0.5, 0.25, 0.5, 0.25, 0.625, 0.1517, 0.625, 0.1517, 0.6146, 0.125, 0.6146, 0.125, 0.6107, 0.15, 0.6107, 0.15, 0.5926, 0.125, 0.5926, 0.125, 0.5889, 0.1521, 0.5889, 0.1521, 0.5708, 0.125, 0.5708, 0.125, 0.5669, 0.1515, 0.5669, 0.625, 0.5, 0.75, 0.5, 0.75, 0.625, 0.625, 0.625, 0.375, 0.25, 0.625, 0.25, 0.625, 0.375, 0.375, 0.375, 0.0, 0.0, 0.0, 0.0, 0.0, 0.0, 0.0, 0.0, 0.0, 0.0, 0.0, 0.0, 0.0, 0.0, 0.0, 0.0, 0.0, 0.0, 0.0, 0.0, 0.0, 0.0, 0.0, 0.0, 0.0, 0.0, 0.0, 0.0, 0.0, 0.0, 0.0, 0.0, 0.0, 0.0, 0.0, 0.0, 0.0, 0.0, 0.0, 0.0, 0.0, 0.0, 0.0, 0.0, 0.0, 0.0, 0.0, 0.0, 0.0, 0.0, 0.0, 0.0, 0.0, 0.0, 0.0, 0.0, 0.0, 0.0, 0.0, 0.0, 0.0, 0.0, 0.0, 0.0, 0.0, 0.0, 0.0, 0.0, 0.0, 0.0, 0.0, 0.0, 0.0, 0.0, 0.0, 0.0, 0.0, 0.0, 0.0, 0.0, 0.0, 0.0, 0.0, 0.0, 0.0, 0.0, 0.0, 0.0, 0.0, 0.0, 0.0, 0.0, 0.0, 0.0, 0.0, 0.0, 0.0, 0.0, 0.0, 0.0, 0.0, 0.0, 0.0, 0.0, 0.0, 0.0, 0.0, 0.0, 0.0, 0.0, 0.0, 0.0, 0.0, 0.0, 0.0, 0.0, 0.0, 0.0, 0.0, 0.0, 0.0, 0.0, 0.0, 0.0, 0.0, 0.0, 0.0, 0.0, 0.0, 0.0, 0.0, 0.0, 0.0, 0.0, 0.0, 0.0, 0.0, 0.0, 0.0, 0.0, 0.0, 0.0, 0.0, 0.0, 0.0, 0.0, 0.0, 0.0, 0.0, 0.0, 0.0, 0.0, 0.0, 0.0, 0.0, 0.0, 0.0, 0.0, 0.0, 0.0, 0.0, 0.0, 0.0, 0.0, 0.0, 0.0, 0.0, 0.0, 0.0, 0.0, 0.0, 0.0, 0.0, 0.0, 0.0, 0.0, 0.0, 0.0, 0.0, 0.0, 0.0, 0.0, 0.0, 0.0, 0.0, 0.0, 0.0, 0.0, 0.0, 0.0, 0.0, 0.0, 0.0, 0.0, 0.0, 0.0, 0.0, 0.0, 0.0, 0.0, 0.0, 0.0, 0.0, 0.0, 0.0, 0.0, 0.0, 0.0, 0.0, 0.0, 0.0, 0.0, 0.0, 0.0, 0.0, 0.0, 0.0, 0.0, 0.0, 0.0, 0.0, 0.0, 0.0, 0.0, 0.0, 0.0, 0.0, 0.0, 0.0, 0.0, 0.0, 0.0, 0.0, 0.0, 0.0, 0.0, 0.0, 0.0, 0.0, 0.0, 0.0, 0.0, 0.0, 0.0, 0.0, 0.0, 0.0, 0.0, 0.0, 0.0, 0.0, 0.0, 0.0, 0.0, 0.0, 0.0, 0.0, 0.0, 0.0, 0.0, 0.0, 0.0, 0.0, 0.0, 0.0, 0.0, 0.0, 0.0, 0.0, 0.0, 0.0, 0.0, 0.0, 0.0, 0.0, 0.0, 0.0, 0.0, 0.0, 0.0, 0.0, 0.0, 0.0, 0.0, 0.0, 0.0, 0.0, 0.0, 0.0, 0.0, 0.0, 0.0, 0.0, 0.0, 0.0, 0.0, 0.0, 0.0, 0.0, 0.0, 0.0, 0.0, 0.0, 0.0, 0.0, 0.0, 0.0, 0.0, 0.0, 0.0, 0.0, 0.0, 0.0, 0.0, 0.0, 0.0, 0.0, 0.0, 0.0, 0.0, 0.0, 0.0, 0.0, 0.0, 0.0, 0.0, 0.0, 0.0, 0.0, 0.0, 0.0, 0.0, 0.0, 0.0, 0.0, 0.0, 0.0, 0.0, 0.0, 0.0, 0.0, 0.0, 0.0, 0.0, 0.0, 0.0, 0.0, 0.0, 0.0, 0.0, 0.0, 0.0, 0.0, 0.0, 0.0, 0.0, 0.0, 0.0, 0.0, 0.0, 0.0, 0.0, 0.0, 0.0, 0.0, 0.0, 0.0, 0.0, 0.0, 0.0, 0.0, 0.0, 0.0, 0.0, 0.0, 0.0, 0.0, 0.0, 0.0, 0.0, 0.0, 0.0, 0.0, 0.0, 0.0, 0.0, 0.0, 0.0, 0.0, 0.0, 0.0, 0.0, 0.0, 0.0, 0.0, 0.0, 0.0, 0.0, 0.0, 0.0, 0.0, 0.0, 0.0, 0.0, 0.0, 0.0, 0.0, 0.0, 0.0, 0.0, 0.0, 0.0, 0.0, 0.0, 0.0, 0.0, 0.0, 0.0, 0.0, 0.0, 0.0, 0.0, 0.0, 0.0, 0.0, 0.0, 0.0, 0.0, 0.0, 0.0, 0.0, 0.0, 0.0, 0.0, 0.0, 0.0, 0.0, 0.0, 0.0, 0.0, 0.0, 0.0, 0.0, 0.0, 0.0, 0.0, 0.0, 0.0, 0.0, 0.0, 0.0, 0.0, 0.0, 0.0, 0.0, 0.0, 0.0, 0.0, 0.0, 0.0, 0.0, 0.0, 0.0, 0.0, 0.0, 0.0, 0.0, 0.0, 0.0, 0.0, 0.0, 0.0, 0.0, 0.0, 0.0, 0.0, 0.0, 0.0, 0.0, 0.0, 0.0, 0.0, 0.0, 0.0, 0.0, 0.0, 0.0, 0.0, 0.0, 0.0, 0.0, 0.0, 0.0, 0.0, 0.0, 0.0, 0.0, 0.0, 0.0, 0.0, 0.0, 0.0, 0.0, 0.0, 0.0, 0.0, 0.0, 0.0, 0.0, 0.0, 0.0, 0.0, 0.0, 0.0, 0.0, 0.0, 0.0, 0.0, 0.0, 0.0, 0.0, 0.0, 0.0, 0.0, 0.0, 0.0, 0.0, 0.0, 0.0, 0.0, 0.0, 0.0, 0.0, 0.0, 0.0, 0.0, 0.0, 0.0, 0.0, 0.0, 0.0, 0.0, 0.0, 0.0, 0.0, 0.0, 0.0, 0.0, 0.0, 0.0, 0.0, 0.0, 0.0, 0.0, 0.0, 0.0, 0.0, 0.0, 0.0, 0.0, 0.0, 0.0, 0.0, 0.0, 0.0, 0.0, 0.0, 0.0, 0.0, 0.0, 0.0, 0.0, 0.0, 0.0, 0.0, 0.0, 0.0, 0.0, 0.0, 0.0, 0.0, 0.0, 0.0, 0.0, 0.0, 0.0, 0.0, 0.0, 0.0, 0.0, 0.0, 0.0, 0.0, 0.0, 0.0, 0.0, 0.0, 0.0, 0.0, 0.0, 0.0, 0.0, 0.0, 0.0, 0.0, 0.0, 0.0, 0.0, 0.0, 0.0, 0.0, 0.0, 0.0, 0.0, 0.0, 0.0, 0.0, 0.0, 0.0, 0.0, 0.0, 0.0, 0.0, 0.0, 0.0, 0.0, 0.0, 0.0, 0.0, 0.0, 0.0, 0.0, 0.0, 0.0, 0.0, 0.0, 0.0, 0.0, 0.0, 0.0, 0.0, 0.0, 0.0, 0.0, 0.0, 0.0, 0.0, 0.0, 0.0, 0.0, 0.0, 0.0, 0.0, 0.0, 0.0, 0.0, 0.0, 0.0, 0.0, 0.0, 0.0, 0.0, 0.0, 0.0, 0.0, 0.0, 0.0, 0.0, 0.0, 0.0, 0.0, 0.0, 0.0, 0.0, 0.0, 0.0, 0.0, 0.0, 0.0, 0.0, 0.0, 0.0, 0.0, 0.0, 0.0, 0.0, 0.0, 0.0, 0.0, 0.0, 0.0, 0.0, 0.0, 0.0, 0.0, 0.0, 0.0, 0.0, 0.0, 0.0, 0.0, 0.0, 0.0, 0.0, 0.0, 0.0, 0.0, 0.0, 0.0, 0.0, 0.0, 0.0, 0.0, 0.0, 0.0, 0.0, 0.0, 0.0, 0.0, 0.0, 0.0, 0.0, 0.0, 0.0, 0.0, 0.0, 0.0, 0.0, 0.0, 0.0, 0.0, 0.0, 0.0, 0.0, 0.0, 0.0, 0.0, 0.0, 0.0, 0.0, 0.0, 0.0, 0.0, 0.0, 0.0, 0.0, 0.0, 0.0, 0.0, 0.0, 0.0, 0.0, 0.0, 0.0, 0.0, 0.0, 0.0, 0.0, 0.0, 0.0, 0.0, 0.0, 0.0, 0.0, 0.0, 0.0, 0.0, 0.0, 0.0, 0.0, 0.0, 0.0, 0.0, 0.0, 0.0, 0.0, 0.0, 0.0, 0.0, 0.0, 0.0, 0.0, 0.0, 0.0, 0.0, 0.0, 0.0, 0.0, 0.0, 0.0, 0.0, 0.0, 0.0, 0.0, 0.0, 0.0, 0.0, 0.0, 0.0, 0.0, 0.0, 0.0, 0.0, 0.0, 0.0, 0.0, 0.0, 0.0, 0.0, 0.0, 0.0, 0.0, 0.0, 0.0, 0.0, 0.0, 0.0, 0.0, 0.0, 0.0, 0.0, 0.0, 0.0, 0.0, 0.0, 0.0, 0.0, 0.0, 0.0, 0.0, 0.0, 0.0, 0.0, 0.0, 0.0, 0.0, 0.0, 0.0, 0.0, 0.0, 0.0, 0.0, 0.0, 0.0, 0.0, 0.0, 0.0, 0.0, 0.0, 0.0, 0.0, 0.0, 0.0, 0.0, 0.0, 0.0, 0.0, 0.0, 0.0, 0.0, 0.0, 0.0, 0.0, 0.0, 0.0, 0.0, 0.0, 0.0, 0.0, 0.0, 0.0, 0.0, 0.0, 0.0, 0.0, 0.0, 0.0, 0.0, 0.0, 0.0, 0.0, 0.0, 0.0, 0.0, 0.0, 0.0, 0.0, 0.0, 0.0, 0.0, 0.0, 0.0, 0.0, 0.0, 0.0, 0.0, 0.0, 0.0, 0.0, 0.0, 0.0, 0.0, 0.0, 0.0, 0.0, 0.0, 0.0, 0.0, 0.0, 0.0, 0.0, 0.0, 0.0, 0.0, 0.0, 0.0, 0.0, 0.0, 0.0, 0.0, 0.0, 0.0, 0.0, 0.0, 0.0, 0.0, 0.0, 0.0, 0.0, 0.0, 0.0, 0.0, 0.0, 0.0, 0.0, 0.0, 0.0, 0.0, 0.0, 0.0, 0.0, 0.0, 0.0, 0.0, 0.0, 0.0, 0.0, 0.0, 0.0, 0.0, 0.0, 0.0, 0.0, 0.0, 0.0, 0.0, 0.0, 0.0, 0.0, 0.0, 0.0, 0.0, 0.0, 0.0, 0.0, 0.0, 0.0, 0.0, 0.0, 0.0, 0.0, 0.0, 0.0, 0.0, 0.0, 0.0, 0.0, 0.0, 0.0, 0.0, 0.0, 0.0, 0.0, 0.0, 0.0, 0.0, 0.0, 0.0, 0.0, 0.0, 0.0, 0.0, 0.0, 0.0, 0.0, 0.0, 0.0, 0.0, 0.0, 0.0, 0.0, 0.0, 0.0, 0.0, 0.0, 0.0, 0.0, 0.0, 0.0, 0.0, 0.0, 0.0, 0.0, 0.0, 0.0, 0.0, 0.0, 0.0, 0.0, 0.0, 0.0, 0.0, 0.0, 0.0, 0.0, 0.0, 0.0, 0.0, 0.0, 0.0, 0.0, 0.0, 0.0, 0.0, 0.0, 0.0, 0.0, 0.0, 0.0, 0.0, 0.0, 0.0, 0.0, 0.0, 0.0, 0.0, 0.0, 0.0, 0.0, 0.0, 0.0, 0.0, 0.0, 0.0, 0.0, 0.0, 0.0, 0.0, 0.0, 0.0, 0.0, 0.0, 0.0, 0.0, 0.0, 0.0, 0.0, 0.0, 0.0, 0.0, 0.0, 0.0, 0.0, 0.0, 0.0, 0.0, 0.0, 0.0, 0.0, 0.0, 0.0, 0.0, 0.0, 0.0, 0.0, 0.0, 0.0, 0.0, 0.0, 0.0, 0.0, 0.0, 0.0, 0.0, 0.0, 0.0, 0.0, 0.0, 0.0, 0.0, 0.0, 0.0, 0.0, 0.0, 0.0, 0.0, 0.0, 0.0, 0.0, 0.0, 0.0, 0.0, 0.0, 0.0, 0.0, 0.0, 0.0, 0.0, 0.0, 0.0, 0.0, 0.0, 0.0, 0.0, 0.0, 0.0, 0.0, 0.0, 0.0, 0.0, 0.0, 0.0, 0.0, 0.0, 0.0, 0.0, 0.0, 0.0, 0.0, 0.0, 0.0, 0.0, 0.0, 0.0, 0.0, 0.0, 0.0, 0.0, 0.0, 0.0, 0.0, 0.0, 0.0, 0.0, 0.0, 0.0, 0.0, 0.0, 0.0, 0.0, 0.0, 0.0, 0.0, 0.0, 0.0, 0.0, 0.0, 0.0, 0.0, 0.0, 0.0, 0.0, 0.0, 0.0, 0.0, 0.0, 0.0, 0.0, 0.0, 0.0, 0.0, 0.0, 0.0, 0.0, 0.0, 0.0, 0.0, 0.0, 0.0, 0.0, 0.0, 0.0, 0.0, 0.0, 0.0, 0.0, 0.0, 0.0, 0.0, 0.0, 0.0, 0.0, 0.0, 0.0, 0.0, 0.0, 0.0, 0.0, 0.0, 0.0, 0.0, 0.0, 0.0, 0.0, 0.0, 0.0, 0.0, 0.0, 0.0, 0.0, 0.0, 0.0, 0.0, 0.0, 0.0, 0.0, 0.0, 0.0, 0.0, 0.0, 0.0, 0.0, 0.0, 0.0, 0.0, 0.0, 0.0, 0.0, 0.0, 0.0, 0.0, 0.0, 0.0, 0.0, 0.0, 0.0, 0.0, 0.0, 0.0, 0.0, 0.0, 0.0, 0.0, 0.0, 0.0, 0.0, 0.0, 0.0, 0.0, 0.0, 0.0, 0.0, 0.0, 0.0, 0.0, 0.0, 0.0, 0.0, 0.0, 0.0, 0.0, 0.0, 0.0, 0.0, 0.0, 0.0, 0.0, 0.0, 0.0, 0.0, 0.0, 0.0, 0.0, 0.0, 0.0, 0.0, 0.0, 0.0, 0.0, 0.0, 0.0, 0.0, 0.0, 0.0, 0.0, 0.0, 0.0, 0.0, 0.0, 0.0, 0.0, 0.0, 0.0, 0.0, 0.0, 0.0, 0.0, 0.0, 0.0, 0.0, 0.0, 0.0, 0.0, 0.0, 0.0, 0.0, 0.0, 0.0, 0.0, 0.0, 0.0, 0.0, 0.0, 0.0, 0.0, 0.0, 0.0, 0.0, 0.0, 0.0, 0.0, 0.0, 0.0, 0.0, 0.0, 0.0, 0.0, 0.0, 0.0, 0.0, 0.0, 0.0, 0.0, 0.0, 0.0, 0.0, 0.0, 0.0, 0.0, 0.0, 0.0, 0.0, 0.0, 0.0, 0.0, 0.0, 0.0, 0.0, 0.0, 0.0, 0.0, 0.0, 0.0, 0.0, 0.0, 0.0, 0.0, 0.0, 0.0, 0.0, 0.0, 0.0, 0.0, 0.0, 0.0, 0.0, 0.0, 0.0, 0.0, 0.0, 0.0, 0.0, 0.0, 0.0, 0.0, 0.0, 0.0, 0.0, 0.0, 0.0, 0.0, 0.0, 0.0, 0.0, 0.0, 0.0, 0.0, 0.0, 0.0, 0.0, 0.0, 0.0, 0.0, 0.0, 0.0, 0.0, 0.0, 0.0, 0.0, 0.0, 0.0, 0.0, 0.0, 0.0, 0.0, 0.0, 0.0, 0.0, 0.0, 0.0, 0.0, 0.0, 0.0, 0.0, 0.0, 0.0, 0.0, 0.0, 0.0, 0.0, 0.0, 0.0, 0.0, 0.0, 0.0, 0.0, 0.0, 0.0, 0.0, 0.0, 0.0, 0.0, 0.0, 0.0, 0.0, 0.0, 0.0, 0.0, 0.0, 0.0, 0.0, 0.0, 0.0, 0.0, 0.0, 0.0, 0.0, 0.0, 0.0, 0.0, 0.0, 0.0, 0.0, 0.0, 0.0, 0.0, 0.0, 0.0, 0.0, 0.0, 0.0, 0.0, 0.0, 0.0, 0.0, 0.0, 0.0, 0.0, 0.0, 0.0, 0.0, 0.0, 0.0, 0.0, 0.0, 0.0, 0.0, 0.0, 0.0, 0.0, 0.0, 0.0, 0.0, 0.0, 0.0, 0.0, 0.0, 0.0, 0.0, 0.0, 0.0, 0.0, 0.0, 0.0, 0.0, 0.0, 0.0, 0.0, 0.0, 0.0, 0.0, 0.0, 0.0, 0.0, 0.0, 0.0, 0.0, 0.0, 0.0, 0.0, 0.0, 0.0, 0.0, 0.0, 0.0, 0.0, 0.0, 0.0, 0.0, 0.0, 0.0, 0.0, 0.0, 0.0, 0.0, 0.0, 0.0, 0.0, 0.0, 0.0, 0.0, 0.0, 0.0, 0.0, 0.0, 0.0, 0.0, 0.0, 0.0, 0.0, 0.0, 0.0, 0.0, 0.0, 0.0, 0.0, 0.0, 0.0, 0.0, 0.0, 0.0, 0.0, 0.0, 0.0, 0.0, 0.0, 0.0, 0.0, 0.0, 0.0, 0.0, 0.0, 0.0, 0.0, 0.0, 0.0, 0.0, 0.0, 0.0, 0.0, 0.0, 0.0, 0.0, 0.0, 0.0, 0.0, 0.0, 0.0, 0.0, 0.0, 0.0, 0.0, 0.0, 0.0, 0.0, 0.0, 0.0, 0.0, 0.0, 0.0, 0.0, 0.0, 0.0, 0.0, 0.0, 0.0, 0.0, 0.0, 0.0, 0.0, 0.0, 0.0, 0.0, 0.0, 0.0, 0.0, 0.0, 0.0, 0.0, 0.0, 0.0, 0.0, 0.0, 0.0, 0.0, 0.0, 0.0, 0.0, 0.0, 0.0, 0.0, 0.0, 0.0, 0.0, 0.0, 0.0, 0.0, 0.0, 0.0, 0.0, 0.0, 0.0, 0.0, 0.0, 0.0, 0.0, 0.0, 0.0, 0.0, 0.0, 0.0, 0.0, 0.0, 0.0, 0.0, 0.0, 0.0, 0.0, 0.0, 0.0, 0.0, 0.0, 0.0, 0.0, 0.0, 0.0, 0.0, 0.0, 0.0, 0.0, 0.0, 0.0, 0.0, 0.0, 0.0, 0.0, 0.0, 0.0, 0.0, 0.0, 0.0, 0.0, 0.0, 0.0, 0.0, 0.0, 0.0, 0.0, 0.0, 0.0, 0.0, 0.0, 0.0, 0.0, 0.0, 0.0, 0.0, 0.0, 0.0, 0.0, 0.0, 0.0, 0.0, 0.0, 0.0, 0.0, 0.0, 0.0, 0.0, 0.0, 0.0, 0.0, 0.0, 0.0, 0.0, 0.0, 0.0, 0.0, 0.0, 0.0, 0.0, 0.0, 0.0, 0.0, 0.0, 0.0, 0.0, 0.0, 0.0, 0.0, 0.0, 0.0, 0.0, 0.0, 0.0, 0.0, 0.0, 0.0, 0.0, 0.0, 0.0, 0.0, 0.0, 0.0, 0.0, 0.0, 0.0, 0.0, 0.0, 0.0, 0.0, 0.0, 0.0, 0.0, 0.0, 0.0, 0.0, 0.0, 0.0, 0.0, 0.0, 0.0, 0.0, 0.0, 0.0, 0.0, 0.0, 0.0, 0.0, 0.0, 0.0, 0.0, 0.0, 0.0, 0.0, 0.0, 0.0, 0.0, 0.0, 0.0, 0.0, 0.0, 0.0, 0.0, 0.0, 0.0, 0.0, 0.0, 0.0, 0.0, 0.0, 0.0, 0.0, 0.0, 0.0, 0.0, 0.0, 0.0, 0.0, 0.0, 0.0, 0.0, 0.0, 0.0, 0.0, 0.0, 0.0, 0.0, 0.0, 0.0, 0.0, 0.0, 0.0, 0.0, 0.0, 0.0, 0.0, 0.0, 0.0, 0.0, 0.0, 0.0, 0.0, 0.0, 0.0, 0.0, 0.0, 0.0, 0.0, 0.0, 0.0, 0.0, 0.0, 0.0, 0.0, 0.0, 0.0, 0.0, 0.0, 0.0, 0.0, 0.0, 0.0, 0.0, 0.0, 0.0, 0.0, 0.0, 0.0, 0.0, 0.0, 0.0, 0.0, 0.0, 0.0, 0.0, 0.0, 0.0, 0.0, 0.0, 0.0, 0.0, 0.0, 0.0, 0.0, 0.0, 0.0, 0.0, 0.0, 0.0, 0.0, 0.0, 0.0, 0.0, 0.0, 0.0, 0.0, 0.0, 0.0, 0.0, 0.0, 0.0, 0.0, 0.0, 0.0, 0.0, 0.0, 0.0, 0.0, 0.0, 0.0, 0.0, 0.0, 0.0, 0.0, 0.0, 0.0, 0.0, 0.0, 0.0, 0.0, 0.0, 0.0, 0.0, 0.0, 0.0, 0.0, 0.0, 0.0, 0.0, 0.0, 0.0, 0.0, 0.0, 0.0, 0.0, 0.0, 0.0, 0.0, 0.0, 0.0, 0.0, 0.0, 0.0, 0.0, 0.0, 0.0, 0.0, 0.0, 0.0, 0.0, 0.0, 0.0, 0.0, 0.0, 0.0, 0.0, 0.0, 0.0, 0.0, 0.0, 0.0, 0.0, 0.0, 0.0, 0.0, 0.0, 0.0, 0.0, 0.0, 0.0, 0.0, 0.0, 0.0, 0.0, 0.0, 0.0, 0.0, 0.0, 0.0, 0.0, 0.0, 0.0, 0.0, 0.0, 0.0, 0.0, 0.0, 0.0, 0.0, 0.0, 0.0, 0.0, 0.0, 0.0, 0.0, 0.0, 0.0, 0.0, 0.0, 0.0, 0.0, 0.0, 0.0, 0.0, 0.0, 0.0, 0.0, 0.0, 0.0, 0.0, 0.0, 0.0, 0.0, 0.0, 0.0, 0.0, 0.0, 0.0, 0.0, 0.0, 0.0, 0.0, 0.0, 0.0, 0.0, 0.0, 0.0, 0.0, 0.0, 0.0, 0.0, 0.0, 0.0, 0.0, 0.0, 0.0, 0.0, 0.0, 0.0, 0.0, 0.0, 0.0, 0.0, 0.0, 0.0, 0.0, 0.0, 0.0, 0.0, 0.0, 0.0, 0.0, 0.0, 0.0, 0.0, 0.0, 0.0, 0.0, 0.0, 0.0, 0.0, 0.0, 0.0, 0.0, 0.0, 0.0, 0.0, 0.0, 0.0, 0.0, 0.0, 0.0, 0.0, 0.0, 0.0, 0.0, 0.0, 0.0, 0.0, 0.0, 0.0, 0.0, 0.0, 0.0, 0.0, 0.0, 0.0, 0.0, 0.0, 0.0, 0.0, 0.0, 0.0, 0.0, 0.0, 0.0, 0.0, 0.0, 0.0, 0.0, 0.0, 0.0, 0.0, 0.0, 0.0, 0.0, 0.0, 0.0, 0.0, 0.0, 0.0, 0.0, 0.0, 0.0, 0.0, 0.0, 0.0, 0.0, 0.0, 0.0, 0.0, 0.0, 0.0, 0.0, 0.0, 0.0, 0.0, 0.0, 0.0, 0.0, 0.0, 0.0, 0.0, 0.0, 0.0, 0.0, 0.0, 0.0, 0.0, 0.0, 0.0, 0.0, 0.0, 0.0, 0.0, 0.0, 0.0, 0.0, 0.0, 0.0, 0.0, 0.0, 0.0, 0.0, 0.0, 0.0, 0.0, 0.0, 0.0, 0.0, 0.0, 0.0, 0.0, 0.0, 0.0, 0.0, 0.0, 0.0, 0.0, 0.0, 0.0, 0.0, 0.0, 0.0, 0.0, 0.0, 0.0, 0.0, 0.0, 0.0, 0.0, 0.0, 0.0, 0.0, 0.0, 0.0, 0.0, 0.0, 0.0, 0.0, 0.0, 0.0, 0.0, 0.0, 0.0, 0.0, 0.0, 0.0, 0.0, 0.0, 0.0, 0.0, 0.0, 0.0, 0.0, 0.0, 0.0, 0.0, 0.0, 0.0, 0.0, 0.0, 0.0, 0.0, 0.0, 0.0, 0.0, 0.0, 0.0, 0.0, 0.0, 0.0, 0.0, 0.0, 0.0, 0.0, 0.0, 0.0, 0.0, 0.0, 0.0, 0.0, 0.0, 0.0, 0.0, 0.0, 0.0, 0.0, 0.0, 0.0, 0.0, 0.0, 0.0, 0.0, 0.0, 0.0, 0.0, 0.0, 0.0, 0.0, 0.0, 0.0, 0.0, 0.0, 0.0, 0.0, 0.0, 0.0, 0.0, 0.0, 0.0, 0.0, 0.0, 0.0, 0.0, 0.0, 0.0, 0.0, 0.0, 0.0, 0.0, 0.0, 0.0, 0.0, 0.0, 0.0, 0.0, 0.0, 0.0, 0.0, 0.0, 0.0, 0.0, 0.0, 0.0, 0.0, 0.0, 0.0, 0.0, 0.0, 0.0, 0.0, 0.0, 0.0, 0.0, 0.0, 0.0, 0.0, 0.0, 0.0, 0.0, 0.0, 0.0, 0.0, 0.0, 0.0, 0.0, 0.0, 0.0, 0.0, 0.0, 0.0, 0.0, 0.0, 0.0, 0.0, 0.0, 0.0, 0.0, 0.0, 0.0, 0.0, 0.0, 0.0, 0.0, 0.0, 0.0, 0.0, 0.0, 0.0, 0.0, 0.0, 0.0, 0.0, 0.0, 0.0, 0.0, 0.0, 0.0, 0.0, 0.0, 0.0, 0.0, 0.0, 0.0, 0.0, 0.0, 0.0, 0.0, 0.0, 0.0, 0.0, 0.0, 0.0, 0.0, 0.0, 0.0, 0.0, 0.0, 0.0, 0.0, 0.0, 0.0, 0.0, 0.0, 0.0, 0.0, 0.0, 0.0, 0.0, 0.0, 0.0, 0.0, 0.0, 0.0, 0.0, 0.0, 0.0, 0.0, 0.0, 0.0, 0.0, 0.0, 0.0, 0.0, 0.0, 0.0, 0.0, 0.0, 0.0, 0.0, 0.0, 0.0, 0.0, 0.0, 0.0, 0.0, 0.0, 0.0, 0.0, 0.0, 0.0, 0.0, 0.0, 0.0, 0.0, 0.0, 0.0, 0.0, 0.0, 0.0, 0.0, 0.0, 0.0, 0.0, 0.0, 0.0, 0.0, 0.0, 0.0, 0.0, 0.0, 0.0, 0.0, 0.0, 0.0, 0.0, 0.0, 0.0, 0.0, 0.0, 0.0, 0.0, 0.0, 0.0, 0.0, 0.0, 0.0, 0.0, 0.0, 0.0, 0.0, 0.0, 0.0, 0.0, 0.375, 0.09375, 0.25, 0.6562, 0.375, 0.6562, 0.625, 0.6562, 0.75, 0.6562, 0.625, 0.09375])
_uv.active_render = True
_uv = me_cube_004.uv_layers.new(name='UVКарта')
_uv.uv.foreach_set('vector', [0.0, 0.0, 0.0, 0.0, 0.0, 0.0, 0.0, 0.0, 0.0, 0.0, 0.0, 0.0, 0.0, 0.0, 0.0, 0.0, 0.0, 0.0, 0.0, 0.0, 0.0, 0.0, 0.0, 0.0, 0.0, 0.0, 0.0, 0.0, 0.0, 0.0, 0.0, 0.0, 0.0, 0.0, 0.0, 0.0, 0.0, 0.0, 0.0, 0.0, 0.0, 0.0, 0.0, 0.0, 0.0, 0.0, 0.0, 0.0, 0.0, 0.0, 0.0, 0.0, 0.0, 0.0, 0.0, 0.0, 0.0, 0.0, 0.0, 0.0, 0.0, 0.0, 0.0, 0.0, 0.0, 0.0, 0.0, 0.0, 0.0, 0.0, 0.0, 0.0, 0.0, 0.0, 0.0, 0.0, 0.0, 0.0, 0.0, 0.0, 0.0, 0.0, 0.0, 0.0, 0.0, 0.0, 0.0, 0.0, 0.0, 0.0, 0.0, 0.0, 0.0, 0.0, 0.0, 0.0, 0.0, 0.0, 0.0, 0.0, 0.0, 0.0, 0.0, 0.0, 0.0, 0.0, 0.0, 0.0, 0.0, 0.0, 0.0, 0.0, 0.0, 0.0, 0.0, 0.0, 0.0, 0.0, 0.0, 0.0, 0.0, 0.0, 0.0, 0.0, 0.0, 0.0, 0.0, 0.0, 0.0, 0.0, 0.0, 0.0, 0.0, 0.0, 0.0, 0.0, 0.0, 0.0, 0.0, 0.0, 0.0, 0.0, 0.0, 0.0, 0.0, 0.0, 0.0, 0.0, 0.0, 0.0, 0.0, 0.0, 0.0, 0.0, 0.0, 0.0, 0.0, 0.0, 0.0, 0.0, 0.0, 0.0, 0.0, 0.0, 0.0, 0.0, 0.0, 0.0, 0.0, 0.0, 0.0, 0.0, 0.0, 0.0, 0.0, 0.0, 0.0, 0.0, 0.0, 0.0, 0.0, 0.0, 0.0, 0.0, 0.0, 0.0, 0.0, 0.0, 0.0, 0.0, 0.0, 0.0, 0.0, 0.0, 0.0, 0.0, 0.0, 0.0, 0.0, 0.0, 0.0, 0.0, 0.0, 0.0, 0.0, 0.0, 0.0, 0.0, 0.0, 0.0, 0.0, 0.0, 0.0, 0.0, 0.0, 0.0, 0.0, 0.0, 0.0, 0.0, 0.0, 0.0, 0.0, 0.0, 0.0, 0.0, 0.0, 0.0, 0.0, 0.0, 0.0, 0.0, 0.0, 0.0, 0.0, 0.0, 0.0, 0.0, 0.0, 0.0, 0.0, 0.0, 0.0, 0.0, 0.0, 0.0, 0.0, 0.0, 0.0, 0.0, 0.0, 0.0, 0.0, 0.0, 0.0, 0.0, 0.0, 0.0, 0.0, 0.0, 0.0, 0.0, 0.0, 0.0, 0.0, 0.0, 0.0, 0.0, 0.0, 0.0, 0.0, 0.0, 0.0, 0.0, 0.0, 0.0, 0.0, 0.0, 0.0, 0.0, 0.0, 0.0, 0.0, 0.0, 0.0, 0.0, 0.0, 0.0, 0.0, 0.0, 0.0, 0.0, 0.0, 0.0, 0.0, 0.0, 0.0, 0.0, 0.0, 0.0, 0.0, 0.0, 0.0, 0.0, 0.0, 0.0, 0.0, 0.0, 0.0, 0.0, 0.0, 0.0, 0.0, 0.0, 0.0, 0.0, 0.0, 0.0, 0.0, 0.0, 0.0, 0.0, 0.0, 0.0, 0.0, 0.0, 0.0, 0.0, 0.0, 0.0, 0.0, 0.0, 0.0, 0.0, 0.0, 0.0, 0.0, 0.0, 0.0, 0.0, 0.0, 0.0, 0.0, 0.0, 0.0, 0.0, 0.0, 0.0, 0.0, 0.0, 0.0, 0.0, 0.0, 0.0, 0.0, 0.0, 0.0, 0.0, 0.0, 0.0, 0.0, 0.0, 0.0, 0.0, 0.0, 0.0, 0.0, 0.0, 0.0, 0.0, 0.0, 0.0, 0.0, 0.0, 0.0, 0.0, 0.0, 0.0, 0.0, 0.0, 0.0, 0.0, 0.0, 0.0, 0.0, 0.0, 0.0, 0.0, 0.0, 0.0, 0.0, 0.0, 0.0, 0.0, 0.0, 0.0, 0.0, 0.0, 0.0, 0.0, 0.0, 0.0, 0.0, 0.0, 0.0, 0.0, 0.0, 0.0, 0.0, 0.0, 0.0, 0.0, 0.0, 0.0, 0.0, 0.0, 0.0, 0.0, 0.0, 0.0, 0.0, 0.0, 0.0, 0.0, 0.0, 0.0, 0.0, 0.0, 0.0, 0.0, 0.0, 0.0, 0.0, 0.0, 0.0, 0.0, 0.0, 0.0, 0.0, 0.0, 0.0, 0.0, 0.0, 0.0, 0.0, 0.0, 0.0, 0.0, 0.0, 0.0, 0.0, 0.0, 0.0, 0.0, 0.0, 0.0, 0.0, 0.0, 0.0, 0.0, 0.0, 0.0, 0.0, 0.0, 0.0, 0.0, 0.0, 0.0, 0.0, 0.0, 0.0, 0.0, 0.0, 0.0, 0.0, 0.0, 0.0, 0.0, 0.0, 0.0, 0.0, 0.0, 0.0, 0.0, 0.0, 0.0, 0.0, 0.0, 0.0, 0.0, 0.375, 0.2687, 0.375, 0.5, 0.5382, 0.5, 0.5382, 0.2687, 0.5764, 0.7498, 0.5764, 0.7498, 0.5764, 0.75, 0.5764, 0.75, 0.5764, 0.5, 0.5764, 0.5, 0.5764, 0.5002, 0.5764, 0.5002, 0.5382, 0.75, 0.375, 0.75, 0.375, 0.9813, 0.5382, 0.9813, 0.1267, 0.5, 0.1267, 0.5, 0.375, 0.75, 0.375, 0.75, 0.375, 0.7498, 0.3748, 0.7498, 0.3468, 0.7476, 0.1267, 0.7405, 0.1267, 0.7289, 0.1267, 0.7134, 0.1267, 0.6944, 0.1267, 0.6728, 0.1267, 0.6494, 0.1267, 0.625, 0.1267, 0.6006, 0.1267, 0.5995, 0.1267, 0.5772, 0.1267, 0.5556, 0.1267, 0.5366, 0.1267, 0.5211, 0.1267, 0.5095, 0.1267, 0.5024, 0.1267, 0.5002, 0.3748, 0.7498, 0.375, 0.7498, 0.3726, 0.7476, 0.3726, 0.7476, 0.375, 0.7476, 0.375, 0.7476, 0.3253, 0.7424, 0.3194, 0.7409, 0.3322, 0.7072, 0.2905, 0.7289, 0.3175, 0.7405, 0.375, 0.7476, 0.3748, 0.7498, 0.2245, 0.5995, 0.224, 0.6006, 0.2244, 0.5996, 0.375, 0.6728, 0.375, 0.6944, 0.375, 0.7134, 0.375, 0.7289, 0.375, 0.7072, 0.375, 0.7409, 0.375, 0.7424, 0.375, 0.5002, 0.3468, 0.5024, 0.3175, 0.5095, 0.2905, 0.5211, 0.2668, 0.5366, 0.2474, 0.5556, 0.2329, 0.5772, 0.2245, 0.5995, 0.2246, 0.5996, 0.224, 0.6006, 0.234, 0.609, 0.2469, 0.6219, 0.375, 0.6494, 0.224, 0.6006, 0.2444, 0.625, 0.224, 0.6494, 0.2469, 0.6219, 0.234, 0.609, 1.0, 0.5, 0.9688, 0.5, 0.9688, 0.8265, 1.0, 0.8265, 0.9688, 0.5, 0.9375, 0.5, 0.9375, 0.8265, 0.9688, 0.8265, 0.9375, 0.5, 0.9062, 0.5, 0.9062, 0.8265, 0.9375, 0.8265, 0.9062, 0.5, 0.875, 0.5, 0.875, 0.8265, 0.9062, 0.8265, 0.875, 0.5, 0.8438, 0.5, 0.8438, 0.8265, 0.875, 0.8265, 0.8438, 0.8265, 0.8438, 0.5, 0.8125, 0.5, 0.8125, 0.8265, 0.8125, 0.8265, 0.8125, 0.5, 0.7812, 0.5, 0.7812, 0.8265, 0.7812, 0.8265, 0.7812, 0.5, 0.75, 0.5, 0.75, 0.8265, 0.75, 0.8265, 0.75, 0.5, 0.7188, 0.5, 0.7188, 0.8265, 0.7188, 0.8265, 0.7188, 0.5, 0.6875, 0.5, 0.6875, 0.8265, 0.6875, 0.8265, 0.6875, 0.5, 0.6562, 0.5, 0.6562, 0.8265, 0.6562, 0.8265, 0.6562, 0.5, 0.625, 0.5, 0.625, 0.8265, 0.625, 0.8265, 0.625, 0.5, 0.5938, 0.5, 0.5938, 0.8265, 0.5938, 0.8265, 0.5938, 0.5, 0.5625, 0.5, 0.5625, 0.8265, 0.5625, 0.8265, 0.5625, 0.5, 0.5312, 0.5, 0.5312, 0.8265, 0.5312, 0.8265, 0.5312, 0.5, 0.5, 0.5, 0.5, 0.8265, 0.5, 0.8265, 0.5, 0.5, 0.4977, 0.5, 0.4977, 0.8265, 0.002325, 0.5, 0.0, 0.5, 0.0, 0.8265, 0.002325, 0.8265, 0.75, 0.01, 0.7968, 0.01461, 0.8418, 0.02827, 0.8833, 0.05045, 0.9197, 0.08029, 0.9496, 0.1167, 0.9717, 0.1582, 0.9854, 0.2032, 0.99, 0.25, 0.9854, 0.2968, 0.9717, 0.3418, 0.9496, 0.3833, 0.9197, 0.4197, 0.8833, 0.4496, 0.8418, 0.4717, 0.7968, 0.4854, 0.75, 0.49, 0.7535, 0.4897, 0.8298, 0.02462, 0.7968, 0.01461, 0.7535, 0.01034, 0.375, 0.2687, 0.375, 0.5, 0.5448, 0.5, 0.5448, 0.2687, 0.5764, 0.7498, 0.5764, 0.7498, 0.5764, 0.75, 0.5764, 0.75, 0.5764, 0.5, 0.5764, 0.5, 0.5764, 0.5002, 0.5764, 0.5002, 0.5448, 0.75, 0.375, 0.75, 0.375, 0.9813, 0.5448, 0.9813, 0.1267, 0.5, 0.1267, 0.5, 0.375, 0.75, 0.375, 0.75, 0.375, 0.7498, 0.3748, 0.7498, 0.3468, 0.7476, 0.1267, 0.7405, 0.1267, 0.7289, 0.1267, 0.7134, 0.1267, 0.6944, 0.1267, 0.6728, 0.1267, 0.6494, 0.1267, 0.625, 0.1267, 0.6006, 0.1267, 0.5995, 0.1267, 0.5772, 0.1267, 0.5556, 0.1267, 0.5366, 0.1267, 0.5211, 0.1267, 0.5095, 0.1267, 0.5024, 0.1267, 0.5002, 0.3748, 0.7498, 0.375, 0.7498, 0.3726, 0.7476, 0.3726, 0.7476, 0.375, 0.7476, 0.375, 0.7476, 0.3253, 0.7424, 0.3194, 0.7409, 0.3322, 0.7072, 0.2905, 0.7289, 0.3175, 0.7405, 0.375, 0.7476, 0.3748, 0.7498, 0.2245, 0.5995, 0.224, 0.6006, 0.2244, 0.5996, 0.375, 0.6728, 0.375, 0.6944, 0.375, 0.7134, 0.375, 0.7289, 0.375, 0.7072, 0.375, 0.7409, 0.375, 0.7424, 0.375, 0.5002, 0.3468, 0.5024, 0.3175, 0.5095, 0.2905, 0.5211, 0.2668, 0.5366, 0.2474, 0.5556, 0.2329, 0.5772, 0.2245, 0.5995, 0.2246, 0.5996, 0.224, 0.6006, 0.234, 0.609, 0.2469, 0.6219, 0.375, 0.6494, 0.234, 0.609, 0.224, 0.6006, 0.2444, 0.625, 0.224, 0.6494, 0.2469, 0.6219, 1.0, 0.5, 0.9688, 0.5, 0.9688, 0.8397, 1.0, 0.8397, 0.9688, 0.5, 0.9375, 0.5, 0.9375, 0.8397, 0.9688, 0.8397, 0.9375, 0.5, 0.9062, 0.5, 0.9062, 0.8397, 0.9375, 0.8397, 0.9062, 0.5, 0.875, 0.5, 0.875, 0.8397, 0.9062, 0.8397, 0.875, 0.5, 0.8438, 0.5, 0.8438, 0.8397, 0.875, 0.8397, 0.8438, 0.8397, 0.8438, 0.5, 0.8125, 0.5, 0.8125, 0.8397, 0.8125, 0.8397, 0.8125, 0.5, 0.7812, 0.5, 0.7812, 0.8397, 0.7812, 0.8397, 0.7812, 0.5, 0.75, 0.5, 0.75, 0.8397, 0.75, 0.8397, 0.75, 0.5, 0.7188, 0.5, 0.7188, 0.8397, 0.7188, 0.8397, 0.7188, 0.5, 0.6875, 0.5, 0.6875, 0.8397, 0.6875, 0.8397, 0.6875, 0.5, 0.6562, 0.5, 0.6562, 0.8397, 0.6562, 0.8397, 0.6562, 0.5, 0.625, 0.5, 0.625, 0.8397, 0.625, 0.8397, 0.625, 0.5, 0.5938, 0.5, 0.5938, 0.8397, 0.5938, 0.8397, 0.5938, 0.5, 0.5625, 0.5, 0.5625, 0.8397, 0.5625, 0.5, 0.5312, 0.5, 0.5312, 0.8397, 0.5625, 0.8397, 0.5312, 0.8397, 0.5312, 0.5, 0.5, 0.5, 0.5, 0.8397, 0.5, 0.8397, 0.5, 0.5, 0.4977, 0.5, 0.4977, 0.8397, 0.002325, 0.5, 0.0, 0.5, 0.0, 0.8397, 0.002325, 0.8397, 0.75, 0.01, 0.7968, 0.01461, 0.8418, 0.02827, 0.8833, 0.05045, 0.9197, 0.08029, 0.9496, 0.1167, 0.9717, 0.1582, 0.9854, 0.2032, 0.99, 0.25, 0.9854, 0.2968, 0.9717, 0.3418, 0.9496, 0.3833, 0.9197, 0.4197, 0.8833, 0.4496, 0.8418, 0.4717, 0.7968, 0.4854, 0.75, 0.49, 0.7535, 0.4897, 0.8298, 0.02462, 0.7968, 0.01461, 0.7535, 0.01034, 0.375, 0.2687, 0.375, 0.5, 0.5492, 0.5, 0.5492, 0.2687, 0.5764, 0.7498, 0.5764, 0.7498, 0.5764, 0.75, 0.5764, 0.75, 0.5764, 0.5, 0.5764, 0.5, 0.5764, 0.5002, 0.5764, 0.5002, 0.5492, 0.75, 0.375, 0.75, 0.375, 0.9813, 0.5492, 0.9813, 0.1267, 0.5, 0.1267, 0.5, 0.375, 0.75, 0.375, 0.75, 0.375, 0.7498, 0.3748, 0.7498, 0.3468, 0.7476, 0.1267, 0.7405, 0.1267, 0.7289, 0.1267, 0.7134, 0.1267, 0.6944, 0.1267, 0.6728, 0.1267, 0.6494, 0.1267, 0.625, 0.1267, 0.6006, 0.1267, 0.5995, 0.1267, 0.5772, 0.1267, 0.5556, 0.1267, 0.5366, 0.1267, 0.5211, 0.1267, 0.5095, 0.1267, 0.5024, 0.1267, 0.5002, 0.3748, 0.7498, 0.375, 0.7498, 0.3726, 0.7476, 0.3726, 0.7476, 0.375, 0.7476, 0.375, 0.7476, 0.3253, 0.7424, 0.3194, 0.7409, 0.3322, 0.7072, 0.2905, 0.7289, 0.3175, 0.7405, 0.375, 0.7476, 0.3748, 0.7498, 0.2245, 0.5995, 0.224, 0.6006, 0.2244, 0.5996, 0.375, 0.6728, 0.375, 0.6944, 0.375, 0.7134, 0.375, 0.7289, 0.375, 0.7072, 0.375, 0.7409, 0.375, 0.7424, 0.375, 0.5002, 0.3468, 0.5024, 0.3175, 0.5095, 0.2905, 0.5211, 0.2668, 0.5366, 0.2474, 0.5556, 0.2329, 0.5772, 0.2245, 0.5995, 0.2246, 0.5996, 0.224, 0.6006, 0.234, 0.609, 0.2469, 0.6219, 0.375, 0.6494, 0.224, 0.6006, 0.2444, 0.625, 0.224, 0.6494, 0.2469, 0.6219, 0.234, 0.609, 1.0, 0.5, 0.9688, 0.5, 0.9688, 0.8485, 1.0, 0.8485, 0.9688, 0.5, 0.9375, 0.5, 0.9375, 0.8485, 0.9688, 0.8485, 0.9375, 0.5, 0.9062, 0.5, 0.9062, 0.8485, 0.9375, 0.8485, 0.9062, 0.5, 0.875, 0.5, 0.875, 0.8485, 0.9062, 0.8485, 0.875, 0.5, 0.8438, 0.5, 0.8438, 0.8485, 0.875, 0.8485, 0.8438, 0.8485, 0.8438, 0.5, 0.8125, 0.5, 0.8125, 0.8485, 0.8125, 0.5, 0.7812, 0.5, 0.7812, 0.8485, 0.8125, 0.8485, 0.7812, 0.8485, 0.7812, 0.5, 0.75, 0.5, 0.75, 0.8485, 0.75, 0.8485, 0.75, 0.5, 0.7188, 0.5, 0.7188, 0.8485, 0.7188, 0.8485, 0.7188, 0.5, 0.6875, 0.5, 0.6875, 0.8485, 0.6875, 0.8485, 0.6875, 0.5, 0.6562, 0.5, 0.6562, 0.8485, 0.6562, 0.8485, 0.6562, 0.5, 0.625, 0.5, 0.625, 0.8485, 0.625, 0.8485, 0.625, 0.5, 0.5938, 0.5, 0.5938, 0.8485, 0.5938, 0.8485, 0.5938, 0.5, 0.5625, 0.5, 0.5625, 0.8485, 0.5625, 0.8485, 0.5625, 0.5, 0.5312, 0.5, 0.5312, 0.8485, 0.5312, 0.8485, 0.5312, 0.5, 0.5, 0.5, 0.5, 0.8485, 0.5, 0.8485, 0.5, 0.5, 0.4977, 0.5, 0.4977, 0.8485, 0.002325, 0.5, 0.0, 0.5, 0.0, 0.8485, 0.002325, 0.8485, 0.75, 0.01, 0.7968, 0.01461, 0.8418, 0.02827, 0.8833, 0.05045, 0.9197, 0.08029, 0.9496, 0.1167, 0.9717, 0.1582, 0.9854, 0.2032, 0.99, 0.25, 0.9854, 0.2968, 0.9717, 0.3418, 0.9496, 0.3833, 0.9197, 0.4197, 0.8833, 0.4496, 0.8418, 0.4717, 0.7968, 0.4854, 0.75, 0.49, 0.7535, 0.4897, 0.8298, 0.02462, 0.7968, 0.01461, 0.7535, 0.01034, 0.375, 0.2687, 0.375, 0.5, 0.553, 0.5, 0.553, 0.2687, 0.5764, 0.7498, 0.5764, 0.7498, 0.5764, 0.75, 0.5764, 0.75, 0.5764, 0.5, 0.5764, 0.5, 0.5764, 0.5002, 0.5764, 0.5002, 0.553, 0.75, 0.375, 0.75, 0.375, 0.9813, 0.553, 0.9813, 0.1267, 0.5, 0.1267, 0.5, 0.375, 0.75, 0.375, 0.75, 0.375, 0.7498, 0.3748, 0.7498, 0.3468, 0.7476, 0.1267, 0.7405, 0.1267, 0.7289, 0.1267, 0.7134, 0.1267, 0.6944, 0.1267, 0.6728, 0.1267, 0.6494, 0.1267, 0.625, 0.1267, 0.6006, 0.1267, 0.5995, 0.1267, 0.5772, 0.1267, 0.5556, 0.1267, 0.5366, 0.1267, 0.5211, 0.1267, 0.5095, 0.1267, 0.5024, 0.1267, 0.5002, 0.3748, 0.7498, 0.375, 0.7498, 0.3726, 0.7476, 0.3726, 0.7476, 0.375, 0.7476, 0.375, 0.7476, 0.3253, 0.7424, 0.3194, 0.7409, 0.3322, 0.7072, 0.2905, 0.7289, 0.3175, 0.7405, 0.375, 0.7476, 0.3748, 0.7498, 0.2245, 0.5995, 0.224, 0.6006, 0.2244, 0.5996, 0.375, 0.6728, 0.375, 0.6944, 0.375, 0.7134, 0.375, 0.7289, 0.375, 0.7072, 0.375, 0.7409, 0.375, 0.7424, 0.375, 0.5002, 0.3468, 0.5024, 0.3175, 0.5095, 0.2905, 0.5211, 0.2668, 0.5366, 0.2474, 0.5556, 0.2329, 0.5772, 0.2245, 0.5995, 0.2246, 0.5996, 0.224, 0.6006, 0.234, 0.609, 0.2469, 0.6219, 0.375, 0.6494, 0.234, 0.609, 0.224, 0.6006, 0.2444, 0.625, 0.224, 0.6494, 0.2469, 0.6219, 1.0, 0.5, 0.9688, 0.5, 0.9688, 0.856, 1.0, 0.856, 0.9688, 0.5, 0.9375, 0.5, 0.9375, 0.856, 0.9688, 0.856, 0.9375, 0.5, 0.9062, 0.5, 0.9062, 0.856, 0.9375, 0.856, 0.9062, 0.5, 0.875, 0.5, 0.875, 0.856, 0.9062, 0.856, 0.875, 0.5, 0.8438, 0.5, 0.8438, 0.856, 0.875, 0.856, 0.8438, 0.5, 0.8125, 0.5, 0.8125, 0.856, 0.8438, 0.856, 0.8125, 0.856, 0.8125, 0.5, 0.7812, 0.5, 0.7812, 0.856, 0.7812, 0.856, 0.7812, 0.5, 0.75, 0.5, 0.75, 0.856, 0.75, 0.856, 0.75, 0.5, 0.7188, 0.5, 0.7188, 0.856, 0.7188, 0.856, 0.7188, 0.5, 0.6875, 0.5, 0.6875, 0.856, 0.6875, 0.856, 0.6875, 0.5, 0.6562, 0.5, 0.6562, 0.856, 0.6562, 0.856, 0.6562, 0.5, 0.625, 0.5, 0.625, 0.856, 0.625, 0.856, 0.625, 0.5, 0.5938, 0.5, 0.5938, 0.856, 0.5938, 0.5, 0.5625, 0.5, 0.5625, 0.856, 0.5938, 0.856, 0.5625, 0.856, 0.5625, 0.5, 0.5312, 0.5, 0.5312, 0.856, 0.5312, 0.856, 0.5312, 0.5, 0.5, 0.5, 0.5, 0.856, 0.5, 0.856, 0.5, 0.5, 0.4977, 0.5, 0.4977, 0.856, 0.002325, 0.5, 0.0, 0.5, 0.0, 0.856, 0.002325, 0.856, 0.75, 0.01, 0.7968, 0.01461, 0.8418, 0.02827, 0.8833, 0.05045, 0.9197, 0.08029, 0.9496, 0.1167, 0.9717, 0.1582, 0.9854, 0.2032, 0.99, 0.25, 0.9854, 0.2968, 0.9717, 0.3418, 0.9496, 0.3833, 0.9197, 0.4197, 0.8833, 0.4496, 0.8418, 0.4717, 0.7968, 0.4854, 0.75, 0.49, 0.7535, 0.4897, 0.8298, 0.02462, 0.7968, 0.01461, 0.7535, 0.01034, 0.375, 0.2687, 0.375, 0.5, 0.5395, 0.5, 0.5395, 0.2687, 0.5764, 0.7498, 0.5764, 0.7498, 0.5764, 0.75, 0.5764, 0.75, 0.5764, 0.5, 0.5764, 0.5, 0.5764, 0.5002, 0.5764, 0.5002, 0.5395, 0.75, 0.375, 0.75, 0.375, 0.9813, 0.5395, 0.9813, 0.1267, 0.5, 0.1267, 0.5, 0.375, 0.75, 0.375, 0.75, 0.375, 0.7498, 0.3748, 0.7498, 0.3468, 0.7476, 0.1267, 0.7405, 0.1267, 0.7289, 0.1267, 0.7134, 0.1267, 0.6944, 0.1267, 0.6728, 0.1267, 0.6494, 0.1267, 0.625, 0.1267, 0.6006, 0.1267, 0.5995, 0.1267, 0.5772, 0.1267, 0.5556, 0.1267, 0.5366, 0.1267, 0.5211, 0.1267, 0.5095, 0.1267, 0.5024, 0.1267, 0.5002, 0.3748, 0.7498, 0.375, 0.7498, 0.3726, 0.7476, 0.3726, 0.7476, 0.375, 0.7476, 0.375, 0.7476, 0.3253, 0.7424, 0.3194, 0.7409, 0.3322, 0.7072, 0.2905, 0.7289, 0.3175, 0.7405, 0.375, 0.7476, 0.3748, 0.7498, 0.2245, 0.5995, 0.224, 0.6006, 0.2244, 0.5996, 0.375, 0.6728, 0.375, 0.6944, 0.375, 0.7134, 0.375, 0.7289, 0.375, 0.7072, 0.375, 0.7409, 0.375, 0.7424, 0.375, 0.5002, 0.3468, 0.5024, 0.3175, 0.5095, 0.2905, 0.5211, 0.2668, 0.5366, 0.2474, 0.5556, 0.2329, 0.5772, 0.2245, 0.5995, 0.2246, 0.5996, 0.224, 0.6006, 0.234, 0.609, 0.2469, 0.6219, 0.375, 0.6494, 0.224, 0.6006, 0.2444, 0.625, 0.224, 0.6494, 0.2469, 0.6219, 0.234, 0.609, 1.0, 0.5, 0.9688, 0.5, 0.9687, 0.8291, 1.0, 0.8291, 0.9688, 0.5, 0.9375, 0.5, 0.9375, 0.8291, 0.9688, 0.8291, 0.9375, 0.5, 0.9062, 0.5, 0.9062, 0.8291, 0.9375, 0.8291, 0.9062, 0.8291, 0.9062, 0.5, 0.875, 0.5, 0.875, 0.8291, 0.875, 0.5, 0.8438, 0.5, 0.8438, 0.8291, 0.875, 0.8291, 0.8438, 0.8291, 0.8438, 0.5, 0.8125, 0.5, 0.8125, 0.8291, 0.8125, 0.8291, 0.8125, 0.5, 0.7812, 0.5, 0.7812, 0.8291, 0.7812, 0.8291, 0.7812, 0.5, 0.75, 0.5, 0.75, 0.8291, 0.75, 0.8291, 0.75, 0.5, 0.7188, 0.5, 0.7188, 0.8291, 0.7188, 0.8291, 0.7188, 0.5, 0.6875, 0.5, 0.6875, 0.8291, 0.6875, 0.8291, 0.6875, 0.5, 0.6562, 0.5, 0.6562, 0.8291, 0.6562, 0.5, 0.625, 0.5, 0.625, 0.8291, 0.6562, 0.8291, 0.625, 0.8291, 0.625, 0.5, 0.5938, 0.5, 0.5938, 0.8291, 0.5938, 0.8291, 0.5938, 0.5, 0.5625, 0.5, 0.5625, 0.8291, 0.5625, 0.8291, 0.5625, 0.5, 0.5312, 0.5, 0.5312, 0.8291, 0.5312, 0.8291, 0.5312, 0.5, 0.5, 0.5, 0.5, 0.8291, 0.5, 0.8291, 0.5, 0.5, 0.4977, 0.5, 0.4977, 0.8291, 0.002325, 0.5, 0.0, 0.5, 0.0, 0.8291, 0.002325, 0.8291, 0.75, 0.01, 0.7968, 0.01461, 0.8418, 0.02827, 0.8833, 0.05045, 0.9197, 0.08029, 0.9496, 0.1167, 0.9717, 0.1582, 0.9854, 0.2032, 0.99, 0.25, 0.9854, 0.2968, 0.9717, 0.3418, 0.9496, 0.3833, 0.9197, 0.4197, 0.8833, 0.4496, 0.8418, 0.4717, 0.7968, 0.4854, 0.75, 0.49, 0.7535, 0.4897, 0.8298, 0.02462, 0.7968, 0.01461, 0.7535, 0.01034, 0.375, 0.2687, 0.375, 0.5, 0.5504, 0.5, 0.5504, 0.2687, 0.5764, 0.7498, 0.5764, 0.7498, 0.5764, 0.75, 0.5764, 0.75, 0.5764, 0.5, 0.5764, 0.5, 0.5764, 0.5002, 0.5764, 0.5002, 0.5504, 0.75, 0.375, 0.75, 0.375, 0.9813, 0.5504, 0.9813, 0.1267, 0.5, 0.1267, 0.5, 0.1267, 0.6439, 0.375, 0.75, 0.375, 0.75, 0.375, 0.7498, 0.3748, 0.7498, 0.3468, 0.7476, 0.1267, 0.7405, 0.1267, 0.7289, 0.1267, 0.7134, 0.1267, 0.6944, 0.1267, 0.6728, 0.1267, 0.6494, 0.1267, 0.625, 0.1267, 0.6006, 0.1267, 0.5995, 0.1267, 0.5772, 0.1267, 0.5556, 0.1267, 0.5366, 0.1267, 0.5211, 0.1267, 0.5095, 0.1267, 0.5024, 0.1267, 0.5002, 0.3748, 0.7498, 0.375, 0.7498, 0.3726, 0.7476, 0.3726, 0.7476, 0.375, 0.7476, 0.375, 0.7476, 0.3253, 0.7424, 0.3194, 0.7409, 0.3322, 0.7072, 0.2905, 0.7289, 0.3175, 0.7405, 0.375, 0.7476, 0.3748, 0.7498, 0.2245, 0.5995, 0.224, 0.6006, 0.2244, 0.5996, 0.375, 0.6728, 0.375, 0.6944, 0.375, 0.7134, 0.375, 0.7289, 0.375, 0.7072, 0.375, 0.7409, 0.375, 0.7424, 0.375, 0.5002, 0.3468, 0.5024, 0.3175, 0.5095, 0.2905, 0.5211, 0.2668, 0.5366, 0.2474, 0.5556, 0.2329, 0.5772, 0.2245, 0.5995, 0.2246, 0.5996, 0.224, 0.6006, 0.234, 0.609, 0.2469, 0.6219, 0.375, 0.6494, 0.234, 0.609, 0.224, 0.6006, 0.2444, 0.625, 0.224, 0.6494, 0.2469, 0.6219, 1.0, 0.5, 0.9688, 0.5, 0.9688, 0.8507, 1.0, 0.8507, 0.9688, 0.5, 0.9375, 0.5, 0.9375, 0.8507, 0.9688, 0.8507, 0.9375, 0.5, 0.9062, 0.5, 0.9062, 0.8507, 0.9375, 0.8507, 0.9062, 0.8507, 0.9062, 0.5, 0.875, 0.5, 0.875, 0.8507, 0.875, 0.5, 0.8438, 0.5, 0.8438, 0.8507, 0.875, 0.8507, 0.8438, 0.5, 0.8125, 0.5, 0.8125, 0.8507, 0.8438, 0.8507, 0.8125, 0.8507, 0.8125, 0.5, 0.7812, 0.5, 0.7812, 0.8507, 0.7812, 0.8507, 0.7812, 0.5, 0.75, 0.5, 0.75, 0.8507, 0.75, 0.5, 0.7188, 0.5, 0.7188, 0.8507, 0.7258, 0.8507, 0.75, 0.8507, 0.7188, 0.8507, 0.7188, 0.5, 0.6875, 0.5, 0.6875, 0.8507, 0.6875, 0.8507, 0.6875, 0.5, 0.6562, 0.5, 0.6562, 0.8507, 0.6562, 0.8507, 0.6562, 0.5, 0.625, 0.5, 0.625, 0.8507, 0.625, 0.8507, 0.625, 0.5, 0.5938, 0.5, 0.5938, 0.8507, 0.5938, 0.8507, 0.5938, 0.5, 0.5625, 0.5, 0.5625, 0.8507, 0.5625, 0.8507, 0.5625, 0.5, 0.5312, 0.5, 0.5312, 0.8507, 0.5312, 0.8507, 0.5312, 0.5, 0.5, 0.5, 0.5, 0.8507, 0.5, 0.8507, 0.5, 0.5, 0.4977, 0.5, 0.4977, 0.8507, 0.002325, 0.5, 0.0, 0.5, 0.0, 0.8507, 0.002325, 0.8507, 0.75, 0.01, 0.7968, 0.01461, 0.8418, 0.02827, 0.8833, 0.05045, 0.9197, 0.08029, 0.9496, 0.1167, 0.9717, 0.1582, 0.9854, 0.2032, 0.99, 0.25, 0.9854, 0.2968, 0.9717, 0.3418, 0.9496, 0.3833, 0.9197, 0.4197, 0.8833, 0.4496, 0.8418, 0.4717, 0.7968, 0.4854, 0.75, 0.49, 0.7535, 0.4897, 0.8298, 0.02462, 0.7968, 0.01461, 0.7535, 0.01034, 0.375, 0.2687, 0.375, 0.5, 0.5543, 0.5, 0.5543, 0.2687, 0.5764, 0.7498, 0.5764, 0.7498, 0.5764, 0.75, 0.5764, 0.75, 0.5764, 0.5, 0.5764, 0.5, 0.5764, 0.5002, 0.5764, 0.5002, 0.5543, 0.9813, 0.5543, 0.75, 0.375, 0.75, 0.375, 0.9813, 0.1267, 0.5, 0.1267, 0.5, 0.375, 0.75, 0.375, 0.75, 0.375, 0.7498, 0.3748, 0.7498, 0.3468, 0.7476, 0.1267, 0.7405, 0.1267, 0.7289, 0.1267, 0.7134, 0.1267, 0.6944, 0.1267, 0.6728, 0.1267, 0.6494, 0.1267, 0.625, 0.1267, 0.6006, 0.1267, 0.5995, 0.1267, 0.5772, 0.1267, 0.5556, 0.1267, 0.5366, 0.1267, 0.5211, 0.1267, 0.5095, 0.1267, 0.5024, 0.1267, 0.5002, 0.3748, 0.7498, 0.375, 0.7498, 0.3726, 0.7476, 0.3726, 0.7476, 0.375, 0.7476, 0.375, 0.7476, 0.3253, 0.7424, 0.3194, 0.7409, 0.3322, 0.7072, 0.2905, 0.7289, 0.3175, 0.7405, 0.375, 0.7476, 0.3748, 0.7498, 0.2245, 0.5995, 0.224, 0.6006, 0.2244, 0.5996, 0.375, 0.6728, 0.375, 0.6944, 0.375, 0.7134, 0.375, 0.7289, 0.375, 0.7072, 0.375, 0.7409, 0.375, 0.7424, 0.375, 0.5002, 0.3468, 0.5024, 0.3175, 0.5095, 0.2905, 0.5211, 0.2668, 0.5366, 0.2474, 0.5556, 0.2329, 0.5772, 0.2245, 0.5995, 0.2246, 0.5996, 0.224, 0.6006, 0.234, 0.609, 0.2469, 0.6219, 0.375, 0.6494, 0.224, 0.6006, 0.2444, 0.625, 0.224, 0.6494, 0.2469, 0.6219, 0.234, 0.609, 1.0, 0.5, 0.9688, 0.5, 0.9688, 0.8586, 1.0, 0.8586, 0.9688, 0.5, 0.9375, 0.5, 0.9375, 0.8586, 0.9688, 0.8586, 0.9375, 0.5, 0.9062, 0.5, 0.9062, 0.8586, 0.9375, 0.8586, 0.9062, 0.5, 0.875, 0.5, 0.875, 0.8586, 0.9062, 0.8586, 0.875, 0.5, 0.8438, 0.5, 0.8438, 0.8586, 0.875, 0.8586, 0.8438, 0.8586, 0.8438, 0.5, 0.8125, 0.5, 0.8125, 0.8586, 0.8125, 0.8586, 0.8125, 0.5, 0.7812, 0.5, 0.7812, 0.8586, 0.7812, 0.8586, 0.7812, 0.5, 0.75, 0.5, 0.75, 0.8586, 0.75, 0.8586, 0.75, 0.5, 0.7188, 0.5, 0.7188, 0.8586, 0.7188, 0.8586, 0.7188, 0.5, 0.6875, 0.5, 0.6875, 0.8586, 0.6875, 0.8586, 0.6875, 0.5, 0.6562, 0.5, 0.6562, 0.8586, 0.6562, 0.8586, 0.6562, 0.5, 0.625, 0.5, 0.625, 0.8586, 0.625, 0.8586, 0.625, 0.5, 0.5938, 0.5, 0.5938, 0.8586, 0.5938, 0.8586, 0.5938, 0.5, 0.5625, 0.5, 0.5625, 0.8586, 0.5625, 0.8586, 0.5625, 0.5, 0.5312, 0.5, 0.5312, 0.8586, 0.5312, 0.8586, 0.5312, 0.5, 0.5, 0.5, 0.5, 0.8586, 0.5, 0.8586, 0.5, 0.5, 0.4977, 0.5, 0.4977, 0.8586, 0.002325, 0.5, 0.0, 0.5, 0.0, 0.8586, 0.002325, 0.8586, 0.75, 0.01, 0.7968, 0.01461, 0.8418, 0.02827, 0.8833, 0.05045, 0.9197, 0.08029, 0.9496, 0.1167, 0.9717, 0.1582, 0.9854, 0.2032, 0.99, 0.25, 0.9854, 0.2968, 0.9717, 0.3418, 0.9496, 0.3833, 0.9197, 0.4197, 0.8833, 0.4496, 0.8418, 0.4717, 0.7968, 0.4854, 0.75, 0.49, 0.7535, 0.4897, 0.8298, 0.02462, 0.7968, 0.01461, 0.7535, 0.01034, 0.0, 0.0, 0.0, 0.0, 0.0, 0.0, 0.0, 0.0, 0.0, 0.0, 0.0, 0.0])
me_cube_004.materials.append(mat_material)
me_cube_004.use_remesh_fix_poles = True
me_cube_004.use_remesh_preserve_attributes = False
me_cube_004.update()

# ---- objects
ob_cube_005 = bpy.data.objects.new('Cube.005', me_cube_004)

# ---- transforms, parenting, visibility, modifiers, constraints
ob_cube_005.location = (3.725e-09, 0.0, 0.0)
ob_cube_005.rotation_euler = (0.0, 0.0, 0.05061)
ob_cube_005.scale = (0.2518, 1.595, 0.1729)

# ---- collection membership
col_collection.objects.link(ob_cube_005)

# ---- scene / render settings (as saved in the file)
scene.frame_start = 1; scene.frame_end = 250; scene.frame_set(1)
scene.render.engine = 'BLENDER_EEVEE_NEXT'
scene.cycles.sampling_pattern = 'TABULATED_SOBOL'
scene.cycles.use_light_tree = False
scene.view_settings.view_transform = 'Filmic'
bpy.context.view_layer.update()

# ---- added for rendering (the .blend has no active camera and no usable light): camera, sun
cam_auto = bpy.data.cameras.new('AutoCamera')
cam_auto.lens = 50.0
cam_auto.sensor_width = 36.0
cam_auto.clip_end = 1000.0
ob_auto_camera = bpy.data.objects.new('AutoCamera', cam_auto)
scene.collection.objects.link(ob_auto_camera)
ob_auto_camera.location = (2.00019, -2.39233, 1.63414)
ob_auto_camera.rotation_euler = (1.09748, -7.21219e-08, 0.694738)
scene.camera = ob_auto_camera
light_auto_sun = bpy.data.lights.new('AutoSun', 'SUN')
light_auto_sun.energy = 3.0
light_auto_sun.angle = 0.0523599
ob_auto_sun = bpy.data.objects.new('AutoSun', light_auto_sun)
scene.collection.objects.link(ob_auto_sun)
ob_auto_sun.rotation_euler = (0.872665, 0.174533, 0.523599)
bpy.context.view_layer.update()
